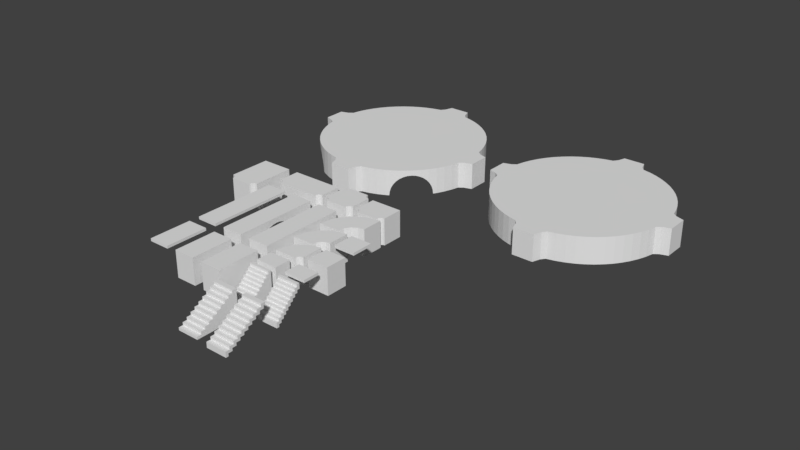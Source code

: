 # Source: walkway.blend  (saved by Blender 2.77.0; exported with 4.5.12 LTS)
import bpy
from mathutils import Matrix  # noqa: F401  (used for matrix-valued properties, if any)

bpy.ops.wm.read_factory_settings(use_empty=True)
scene = bpy.context.scene
scene.name = 'Scene'

# ---- collections
col_collection_1 = bpy.data.collections.new('Collection 1'); scene.collection.children.link(col_collection_1)

# ---- world
world_world = bpy.data.worlds.new('World'); scene.world = world_world
world_world.color = (0.05088, 0.05088, 0.05088)
world_world.use_sun_shadow = False
world_world.sun_shadow_jitter_overblur = 0.0
world_world.cycles.sampling_method = 'MANUAL'

# ---- meshes
me_circle_010 = bpy.data.meshes.new('Circle.010')
me_circle_010.from_pydata([(3.0, 1.0, 0.0), (2.617, 0.9239, 0.0), (2.293, 0.7071, 0.0), (2.076, 0.3827, 0.0), (2.0, -4.371e-08, 0.0), (-3.0, 1.0, 0.0), (-2.0, 0.0, -5.0), (3.0, 9.0, -5.0), (-3.0, 9.0, -5.0), (-3.0, 1.0, -5.0), (2.0, -4.371e-08, -5.0), (2.076, 0.3827, -5.0), (2.293, 0.7071, -5.0), (2.617, 0.9239, -5.0), (3.0, 1.0, -5.0), (-3.0, 9.0, 0.0), (3.0, 9.0, 0.0), (-2.0, 0.0, 0.0), (-2.076, 0.3827, 0.0), (-2.293, 0.7071, 0.0), (-2.617, 0.9239, 0.0), (-2.076, 0.3827, -5.0), (-2.293, 0.7071, -5.0), (-2.617, 0.9239, -5.0)], [], [(4, 17, 6, 10), (5, 9, 23, 20), (3, 11, 12, 2), (18, 21, 6, 17), (5, 15, 8, 9), (4, 10, 11, 3), (19, 22, 21, 18), (1, 13, 14, 0), (16, 7, 8, 15), (20, 23, 22, 19), (2, 12, 13, 1), (0, 14, 7, 16), (14, 13, 12, 11, 10, 6, 21, 22, 23, 9, 8, 7), (1, 0, 16, 15, 5, 20, 19, 18, 17, 4, 3, 2)])
me_circle_010.use_remesh_preserve_volume = False
me_circle_010.use_remesh_preserve_attributes = False
me_circle_010.use_mirror_vertex_groups = False
me_circle_010.update()
me_circle_009 = bpy.data.meshes.new('Circle.009')
me_circle_009.from_pydata([(5.0, 1.0, 0.0), (4.617, 0.9239, 0.0), (4.293, 0.7071, 0.0), (4.076, 0.3827, 0.0), (4.0, -4.371e-08, 0.0), (-5.0, 1.0, 0.0), (-4.0, 0.0, -5.0), (5.0, 5.0, -5.0), (-5.0, 5.0, -5.0), (-5.0, 1.0, -5.0), (4.0, -4.371e-08, -5.0), (4.076, 0.3827, -5.0), (4.293, 0.7071, -5.0), (4.617, 0.9239, -5.0), (5.0, 1.0, -5.0), (-5.0, 5.0, 0.0), (5.0, 5.0, 0.0), (-4.0, 0.0, 0.0), (-4.076, 0.3827, 0.0), (-4.293, 0.7071, 0.0), (-4.617, 0.9239, 0.0), (-4.076, 0.3827, -5.0), (-4.293, 0.7071, -5.0), (-4.617, 0.9239, -5.0)], [], [(4, 17, 6, 10), (5, 9, 23, 20), (3, 11, 12, 2), (18, 21, 6, 17), (5, 15, 8, 9), (4, 10, 11, 3), (19, 22, 21, 18), (1, 13, 14, 0), (16, 7, 8, 15), (20, 23, 22, 19), (2, 12, 13, 1), (0, 14, 7, 16), (14, 13, 12, 11, 10, 6, 21, 22, 23, 9, 8, 7), (1, 0, 16, 15, 5, 20, 19, 18, 17, 4, 3, 2)])
me_circle_009.use_remesh_preserve_volume = False
me_circle_009.use_remesh_preserve_attributes = False
me_circle_009.use_mirror_vertex_groups = False
me_circle_009.update()
me_cube_010 = bpy.data.meshes.new('Cube.010')
me_cube_010.from_pydata([(-2.0, -2.0, -0.5), (-2.0, -2.0, 0.0), (-2.0, 2.0, -0.5), (-2.0, 2.0, 0.0), (2.0, -2.0, -0.5), (2.0, -2.0, 0.0), (2.0, 2.0, -0.5), (2.0, 2.0, 0.0)], [], [(1, 3, 2, 0), (3, 7, 6, 2), (7, 5, 4, 6), (5, 1, 0, 4), (0, 2, 6, 4), (5, 7, 3, 1)])
me_cube_010.use_remesh_preserve_volume = False
me_cube_010.use_remesh_preserve_attributes = False
me_cube_010.use_mirror_vertex_groups = False
me_cube_010.update()
me_cube_009 = bpy.data.meshes.new('Cube.009')
me_cube_009.from_pydata([(-2.0, -2.0, -5.0), (-2.0, -2.0, 0.0), (-2.0, 2.0, -5.0), (-2.0, 2.0, 0.0), (2.0, -2.0, -5.0), (2.0, -2.0, 0.0), (2.0, 2.0, -5.0), (2.0, 2.0, 0.0)], [], [(1, 3, 2, 0), (3, 7, 6, 2), (7, 5, 4, 6), (5, 1, 0, 4), (0, 2, 6, 4), (5, 7, 3, 1)])
me_cube_009.use_remesh_preserve_volume = False
me_cube_009.use_remesh_preserve_attributes = False
me_cube_009.use_mirror_vertex_groups = False
me_cube_009.update()
me_cube_007 = bpy.data.meshes.new('Cube.007')
me_cube_007.from_pydata([(-2.0, 0.0, -5.0), (-2.0, 0.0, 0.0), (-2.0, 3.0, -5.0), (-2.0, 3.0, 0.0), (2.0, 0.0, -5.0), (2.0, 0.0, 0.0), (2.0, 3.0, -5.0), (2.0, 3.0, 0.0)], [], [(1, 3, 2, 0), (3, 7, 6, 2), (7, 5, 4, 6), (5, 1, 0, 4), (0, 2, 6, 4), (5, 7, 3, 1)])
me_cube_007.use_remesh_preserve_volume = False
me_cube_007.use_remesh_preserve_attributes = False
me_cube_007.use_mirror_vertex_groups = False
me_cube_007.update()
me_cube_004 = bpy.data.meshes.new('Cube.004')
me_cube_004.from_pydata([(-2.0, 0.0, -0.5), (-2.0, 0.0, 0.0), (-2.0, 3.0, -0.5), (-2.0, 3.0, 0.0), (2.0, 0.0, -0.5), (2.0, 0.0, 0.0), (2.0, 3.0, -0.5), (2.0, 3.0, 0.0)], [], [(1, 3, 2, 0), (3, 7, 6, 2), (7, 5, 4, 6), (5, 1, 0, 4), (0, 2, 6, 4), (5, 7, 3, 1)])
me_cube_004.use_remesh_preserve_volume = False
me_cube_004.use_remesh_preserve_attributes = False
me_cube_004.use_mirror_vertex_groups = False
me_cube_004.update()
me_plane_003 = bpy.data.meshes.new('Plane.003')
me_plane_003.from_pydata([(2.0, 0.0, 0.0), (-2.0, 0.0, 0.0), (2.0, -4.0, -4.0), (-2.0, -4.0, -4.0), (2.0, -4.0, -3.5), (2.0, -3.5, -3.5), (2.0, -3.5, -3.0), (2.0, -3.0, -3.0), (2.0, -3.0, -2.5), (2.0, -2.5, -2.5), (2.0, -2.5, -2.0), (2.0, -2.0, -2.0), (2.0, -2.0, -1.5), (2.0, -1.5, -1.5), (2.0, -1.5, -1.0), (2.0, -1.0, -1.0), (2.0, -1.0, -0.5), (2.0, -0.5, -0.5), (2.0, -0.5, 0.0), (-2.0, -0.5, 0.0), (-2.0, -0.5, -0.5), (-2.0, -1.0, -0.5), (-2.0, -1.0, -1.0), (-2.0, -1.5, -1.0), (-2.0, -1.5, -1.5), (-2.0, -2.0, -1.5), (-2.0, -2.0, -2.0), (-2.0, -2.5, -2.0), (-2.0, -2.5, -2.5), (-2.0, -3.0, -2.5), (-2.0, -3.0, -3.0), (-2.0, -3.5, -3.0), (-2.0, -3.5, -3.5), (-2.0, -4.0, -3.5), (2.0, -4.5, -4.0), (-2.0, -4.5, -4.0), (2.0, -4.5, -4.5), (-2.0, -4.5, -4.5), (2.0, -5.0, -4.5), (-2.0, -5.0, -4.5), (2.0, -5.0, -5.5), (-2.0, -5.0, -5.5), (2.0, -3.5, -4.5), (-2.0, -3.5, -4.5), (2.0, -3.5, -4.0), (2.0, -3.0, -4.0), (2.0, -3.0, -3.5), (2.0, -2.5, -3.5), (2.0, -2.5, -3.0), (2.0, -2.0, -3.0), (2.0, -2.0, -2.5), (2.0, -1.5, -2.5), (2.0, -1.5, -2.0), (2.0, -1.0, -2.0), (2.0, -1.0, -1.5), (2.0, -0.5, -1.5), (2.0, -0.5, -1.0), (2.0, 0.0, -1.0), (-2.0, 0.0, -1.0), (-2.0, -0.5, -1.0), (-2.0, -0.5, -1.5), (-2.0, -1.0, -1.5), (-2.0, -1.0, -2.0), (-2.0, -1.5, -2.0), (-2.0, -1.5, -2.5), (-2.0, -2.0, -2.5), (-2.0, -2.0, -3.0), (-2.0, -2.5, -3.0), (-2.0, -2.5, -3.5), (-2.0, -3.0, -3.5), (-2.0, -3.0, -4.0), (-2.0, -3.5, -4.0), (2.0, -4.0, -4.5), (-2.0, -4.0, -4.5), (2.0, -4.0, -5.0), (-2.0, -4.0, -5.0), (2.0, -4.5, -5.0), (-2.0, -4.5, -5.0), (2.0, -4.5, -5.5), (-2.0, -4.5, -5.5), (2.0, -2.5, -2.991), (-2.0, -5.0, -5.0), (2.0, -5.0, -5.0)], [], [(4, 33, 3, 2), (0, 1, 19, 18), (18, 19, 20, 17), (17, 20, 21, 16), (16, 21, 22, 15), (15, 22, 23, 14), (14, 23, 24, 13), (13, 24, 25, 12), (12, 25, 26, 11), (11, 26, 27, 10), (10, 27, 28, 9), (9, 28, 29, 8), (8, 29, 30, 7), (7, 30, 31, 6), (6, 31, 32, 5), (5, 32, 33, 4), (2, 3, 35, 34), (34, 35, 37, 36), (36, 37, 39, 38), (82, 81, 41, 40), (0, 57, 58, 1), (57, 56, 59, 58), (44, 42, 43, 71), (56, 55, 60, 59), (55, 54, 61, 60), (54, 53, 62, 61), (53, 52, 63, 62), (52, 51, 64, 63), (51, 50, 65, 64), (50, 49, 66, 65), (49, 48, 67, 66), (48, 47, 68, 67), (47, 46, 69, 68), (46, 45, 70, 69), (45, 44, 71, 70), (42, 72, 73, 43), (72, 74, 75, 73), (73, 75, 77, 37), (76, 78, 79, 77), (40, 41, 79, 78), (0, 18, 17, 56, 57), (3, 71, 43, 73), (56, 15, 54, 55), (15, 56, 17, 16), (54, 15, 14, 13), (13, 12, 11, 52), (52, 53, 54, 13), (52, 11, 50, 51), (50, 11, 10, 9), (9, 8, 7, 80), (48, 49, 50, 9, 80), (80, 7, 46, 47, 48), (46, 7, 6, 5), (5, 4, 2, 44), (44, 45, 46, 5), (44, 2, 72, 42), (72, 2, 34, 36), (59, 20, 19, 1, 58), (59, 22, 21, 20), (61, 22, 59, 60), (61, 24, 23, 22), (63, 24, 61, 62), (63, 26, 25, 24), (65, 26, 63, 64), (65, 28, 27, 26), (67, 28, 65, 66), (67, 30, 29, 28), (69, 30, 67, 68), (69, 32, 31, 30), (71, 32, 69, 70), (71, 3, 33, 32), (74, 76, 77, 75), (37, 35, 3, 73), (72, 36, 76, 74), (38, 39, 81, 82), (36, 38, 82, 76), (76, 82, 40, 78), (39, 37, 77, 81), (41, 81, 77, 79)])
me_plane_003.use_remesh_preserve_volume = False
me_plane_003.use_remesh_preserve_attributes = False
me_plane_003.use_mirror_vertex_groups = False
me_plane_003.update()
me_plane_000 = bpy.data.meshes.new('Plane.000')
me_plane_000.from_pydata([(2.0, 0.0, 0.0), (2.0, -6.4, -4.0), (2.0, -6.4, -3.5), (2.0, -5.6, -3.5), (2.0, -5.6, -3.0), (2.0, -4.8, -3.0), (2.0, -4.8, -2.5), (2.0, -4.0, -2.5), (2.0, -4.0, -2.0), (2.0, -3.2, -2.0), (2.0, -3.2, -1.5), (2.0, -2.4, -1.5), (2.0, -2.4, -1.0), (2.0, -1.6, -1.0), (2.0, -1.6, -0.5), (2.0, -0.8, -0.5), (2.0, -0.8, 0.0), (2.0, -7.2, -4.0), (2.0, -7.2, -4.5), (2.0, -8.0, -4.5), (2.0, 0.0, -0.5), (2.0, -5.9, -4.5), (2.0, -5.9, -4.0), (2.0, -5.1, -4.0), (2.0, -5.1, -3.5), (2.0, -4.3, -3.5), (2.0, -4.3, -3.0), (2.0, -3.5, -3.0), (2.0, -3.5, -2.5), (2.0, -2.7, -2.5), (2.0, -2.7, -2.0), (2.0, -1.9, -2.0), (2.0, -1.9, -1.5), (2.0, -1.1, -1.5), (2.0, -1.1, -1.0), (2.0, -0.3, -1.0), (2.0, -0.3, -0.5), (2.0, -6.7, -4.5), (2.0, -6.7, -5.0), (2.0, -7.5, -5.0), (2.0, -8.0, -5.5), (2.0, -7.5, -5.5), (2.0, -0.8, -1.0), (2.0, -1.6, -1.5), (2.0, -3.2, -2.5), (2.0, -2.4, -2.0), (2.0, -5.6, -4.0), (2.0, -7.2, -5.0), (2.0, -4.8, -3.5), (2.0, -8.0, -5.0), (2.0, -4.0, -3.0), (2.0, -6.4, -4.5), (2.0, -1.1, -0.5), (2.0, -2.7, -1.5), (2.0, -1.9, -1.0), (2.0, -3.5, -2.0), (2.0, -5.1, -3.0), (2.0, -4.3, -2.5), (2.0, -6.7, -4.0), (2.0, -5.9, -3.5), (2.0, -7.5, -4.5), (2.0, -0.3, 0.0), (-2.0, -9.537e-08, -3.179e-08), (-2.0, -6.4, -4.0), (-2.0, -6.4, -3.5), (-2.0, -5.6, -3.5), (-2.0, -5.6, -3.0), (-2.0, -4.8, -3.0), (-2.0, -4.8, -2.5), (-2.0, -4.0, -2.5), (-2.0, -4.0, -2.0), (-2.0, -3.2, -2.0), (-2.0, -3.2, -1.5), (-2.0, -2.4, -1.5), (-2.0, -2.4, -1.0), (-2.0, -1.6, -1.0), (-2.0, -1.6, -0.5), (-2.0, -0.8, -0.5), (-2.0, -0.8, -3.179e-08), (-2.0, -7.2, -4.0), (-2.0, -7.2, -4.5), (-2.0, -8.0, -4.5), (-2.0, -9.537e-08, -0.5), (-2.0, -5.9, -4.5), (-2.0, -5.9, -4.0), (-2.0, -5.1, -4.0), (-2.0, -5.1, -3.5), (-2.0, -4.3, -3.5), (-2.0, -4.3, -3.0), (-2.0, -3.5, -3.0), (-2.0, -3.5, -2.5), (-2.0, -2.7, -2.5), (-2.0, -2.7, -2.0), (-2.0, -1.9, -2.0), (-2.0, -1.9, -1.5), (-2.0, -1.1, -1.5), (-2.0, -1.1, -1.0), (-2.0, -0.3, -1.0), (-2.0, -0.3, -0.5), (-2.0, -6.7, -4.5), (-2.0, -6.7, -5.0), (-2.0, -7.5, -5.0), (-2.0, -8.0, -5.5), (-2.0, -7.5, -5.5), (-2.0, -0.8, -1.0), (-2.0, -1.6, -1.5), (-2.0, -3.2, -2.5), (-2.0, -2.4, -2.0), (-2.0, -5.6, -4.0), (-2.0, -7.2, -5.0), (-2.0, -4.8, -3.5), (-2.0, -8.0, -5.0), (-2.0, -4.0, -3.0), (-2.0, -6.4, -4.5), (-2.0, -1.1, -0.5), (-2.0, -2.7, -1.5), (-2.0, -1.9, -1.0), (-2.0, -3.5, -2.0), (-2.0, -5.1, -3.0), (-2.0, -4.3, -2.5), (-2.0, -6.7, -4.0), (-2.0, -5.9, -3.5), (-2.0, -7.5, -4.5), (-2.0, -0.3, -3.179e-08)], [], [(16, 15, 36, 61), (78, 123, 98, 77), (36, 15, 42, 35), (42, 15, 52, 34), (34, 13, 43, 33), (43, 13, 54, 32), (32, 11, 45, 31), (45, 11, 53, 30), (30, 9, 44, 29), (44, 9, 55, 28), (28, 7, 50, 27), (50, 7, 57, 26), (26, 5, 48, 25), (48, 5, 56, 24), (24, 3, 46, 23), (46, 3, 59, 22), (22, 1, 51, 21), (51, 1, 58, 37), (37, 18, 47, 38), (47, 18, 60, 39), (39, 49, 40, 41), (32, 54, 12, 11), (28, 55, 8, 7), (34, 52, 14, 13), (30, 53, 10, 9), (26, 57, 6, 5), (22, 59, 2, 1), (24, 56, 4, 3), (37, 58, 17, 18), (39, 60, 19, 49), (61, 36, 20, 0), (98, 97, 104, 77), (104, 96, 114, 77), (96, 95, 105, 75), (105, 94, 116, 75), (94, 93, 107, 73), (107, 92, 115, 73), (92, 91, 106, 71), (106, 90, 117, 71), (90, 89, 112, 69), (112, 88, 119, 69), (88, 87, 110, 67), (110, 86, 118, 67), (86, 85, 108, 65), (108, 84, 121, 65), (84, 83, 113, 63), (113, 99, 120, 63), (99, 100, 109, 80), (109, 101, 122, 80), (101, 103, 102, 111), (94, 73, 74, 116), (90, 69, 70, 117), (96, 75, 76, 114), (92, 71, 72, 115), (88, 67, 68, 119), (84, 63, 64, 121), (86, 65, 66, 118), (99, 80, 79, 120), (101, 111, 81, 122), (123, 62, 82, 98), (24, 86, 110, 48), (43, 105, 95, 33), (6, 68, 67, 5), (19, 81, 111, 49), (33, 95, 96, 34), (7, 69, 119, 57), (26, 88, 112, 50), (42, 104, 97, 35), (8, 70, 69, 7), (37, 99, 113, 51), (35, 97, 98, 36), (9, 71, 117, 55), (60, 122, 81, 19), (51, 113, 83, 21), (10, 72, 71, 9), (38, 100, 99, 37), (11, 73, 115, 53), (61, 123, 78, 16), (20, 82, 62, 0), (12, 74, 73, 11), (47, 109, 100, 38), (13, 75, 116, 54), (49, 111, 102, 40), (14, 76, 75, 13), (40, 102, 103, 41), (15, 77, 114, 52), (41, 103, 101, 39), (16, 78, 77, 15), (34, 96, 104, 42), (1, 63, 120, 58), (17, 79, 80, 18), (18, 80, 122, 60), (52, 114, 76, 14), (36, 98, 82, 20), (53, 115, 72, 10), (32, 94, 105, 43), (21, 83, 84, 22), (54, 116, 74, 12), (28, 90, 106, 44), (46, 108, 85, 23), (55, 117, 70, 8), (30, 92, 107, 45), (23, 85, 86, 24), (48, 110, 87, 25), (25, 87, 88, 26), (50, 112, 89, 27), (27, 89, 90, 28), (0, 62, 123, 61), (56, 118, 66, 4), (44, 106, 91, 29), (2, 64, 63, 1), (57, 119, 68, 6), (29, 91, 92, 30), (3, 65, 121, 59), (58, 120, 79, 17), (22, 84, 108, 46), (45, 107, 93, 31), (4, 66, 65, 3), (59, 121, 64, 2), (39, 101, 109, 47), (31, 93, 94, 32), (5, 67, 118, 56)])
me_plane_000.use_remesh_preserve_volume = False
me_plane_000.use_remesh_preserve_attributes = False
me_plane_000.use_mirror_vertex_groups = False
me_plane_000.update()
me_circle_006 = bpy.data.meshes.new('Circle.006')
me_circle_006.from_pydata([(2.0, -18.0, 0.0), (-2.5, 16.5, 0.0), (-3.121, 15.69, 0.0), (-4.645, 15.31, 0.0), (-6.123, 14.78, 0.0), (-7.542, 14.11, 0.0), (-8.889, 13.3, 0.0), (-10.15, 12.37, 0.0), (-11.31, 11.31, 0.0), (-12.37, 10.15, 0.0), (-13.3, 8.889, 0.0), (-14.11, 7.542, 0.0), (-14.78, 6.123, 0.0), (-15.31, 4.645, 0.0), (-15.69, 3.121, 0.0), (-16.5, 2.5, 0.0), (-2.0, 18.0, 0.0), (-16.5, -2.5, 0.0), (-15.69, -3.121, 0.0), (-15.31, -4.645, 0.0), (-14.78, -6.123, 0.0), (-14.11, -7.542, 0.0), (-13.3, -8.889, 0.0), (-12.37, -10.15, 0.0), (-11.31, -11.31, 0.0), (-10.15, -12.37, 0.0), (-8.889, -13.3, 0.0), (-7.542, -14.11, 0.0), (-6.123, -14.78, 0.0), (-4.645, -15.31, 0.0), (-3.121, -15.69, 0.0), (-2.5, -16.5, 0.0), (-2.0, -18.0, 0.0), (2.5, -16.5, 0.0), (3.121, -15.69, 0.0), (4.645, -15.31, 0.0), (6.123, -14.78, 0.0), (7.542, -14.11, 0.0), (8.889, -13.3, 0.0), (10.15, -12.37, 0.0), (11.31, -11.31, 0.0), (12.37, -10.15, 0.0), (13.3, -8.889, 0.0), (14.11, -7.542, 0.0), (14.78, -6.123, 0.0), (15.31, -4.645, 0.0), (15.69, -3.121, 0.0), (16.5, -2.5, 0.0), (-18.0, 2.0, 0.0), (16.5, 2.5, 0.0), (15.69, 3.121, 0.0), (15.31, 4.645, 0.0), (14.78, 6.123, 0.0), (14.11, 7.542, 0.0), (13.3, 8.889, 0.0), (12.37, 10.15, 0.0), (11.31, 11.31, 0.0), (10.15, 12.37, 0.0), (8.889, 13.3, 0.0), (7.542, 14.11, 0.0), (6.123, 14.78, 0.0), (4.645, 15.31, 0.0), (3.121, 15.69, 0.0), (2.5, 16.5, 0.0), (18.0, -2.0, 0.0), (2.0, 18.0, 0.0), (18.0, 2.0, 0.0), (-18.0, -2.0, 0.0), (0.0, -5.489e-08, 0.0), (2.0, -18.0, -5.0), (-2.5, 16.5, -5.0), (-3.121, 15.69, -5.0), (-4.645, 15.31, -5.0), (-6.123, 14.78, -5.0), (-7.542, 14.11, -5.0), (-8.889, 13.3, -5.0), (-10.15, 12.37, -5.0), (-11.31, 11.31, -5.0), (-12.37, 10.15, -5.0), (-13.3, 8.889, -5.0), (-14.11, 7.542, -5.0), (-14.78, 6.123, -5.0), (-15.31, 4.645, -5.0), (-15.69, 3.121, -5.0), (-16.5, 2.5, -5.0), (-2.0, 18.0, -5.0), (-16.5, -2.5, -5.0), (-15.69, -3.121, -5.0), (-15.31, -4.645, -5.0), (-14.78, -6.123, -5.0), (-14.11, -7.542, -5.0), (-13.3, -8.889, -5.0), (-12.37, -10.15, -5.0), (-11.31, -11.31, -5.0), (-10.15, -12.37, -5.0), (-8.889, -13.3, -5.0), (-7.542, -14.11, -5.0), (-6.123, -14.78, -5.0), (-4.645, -15.31, -5.0), (-3.121, -15.69, -5.0), (-2.5, -16.5, -5.0), (-2.0, -18.0, -5.0), (2.5, -16.5, -5.0), (3.121, -15.69, -5.0), (4.645, -15.31, -5.0), (6.123, -14.78, -5.0), (7.542, -14.11, -5.0), (8.889, -13.3, -5.0), (10.15, -12.37, -5.0), (11.31, -11.31, -5.0), (12.37, -10.15, -5.0), (13.3, -8.889, -5.0), (14.11, -7.542, -5.0), (14.78, -6.123, -5.0), (15.31, -4.645, -5.0), (15.69, -3.121, -5.0), (16.5, -2.5, -5.0), (-18.0, 2.0, -5.0), (16.5, 2.5, -5.0), (15.69, 3.121, -5.0), (15.31, 4.645, -5.0), (14.78, 6.123, -5.0), (14.11, 7.542, -5.0), (13.3, 8.889, -5.0), (12.37, 10.15, -5.0), (11.31, 11.31, -5.0), (10.15, 12.37, -5.0), (8.889, 13.3, -5.0), (7.542, 14.11, -5.0), (6.123, 14.78, -5.0), (4.645, 15.31, -5.0), (3.121, 15.69, -5.0), (2.5, 16.5, -5.0), (18.0, -2.0, -5.0), (2.0, 18.0, -5.0), (18.0, 2.0, -5.0), (-18.0, -2.0, -5.0), (0.0, -5.489e-08, -5.0)], [], [(1, 63, 65, 16), (33, 31, 32, 0), (47, 64, 66, 49), (17, 15, 48, 67), (47, 49, 50, 46), (31, 33, 34, 30), (15, 17, 18, 14), (2, 62, 63, 1), (34, 68, 30), (34, 35, 68), (35, 36, 68), (36, 37, 68), (37, 38, 68), (38, 39, 68), (39, 40, 68), (40, 41, 68), (41, 42, 68), (42, 43, 68), (43, 44, 68), (44, 45, 68), (45, 46, 68), (50, 68, 46), (2, 3, 68), (3, 4, 68), (4, 5, 68), (5, 6, 68), (6, 7, 68), (7, 8, 68), (8, 9, 68), (9, 10, 68), (10, 11, 68), (11, 12, 68), (12, 13, 68), (13, 14, 68), (68, 14, 18), (18, 19, 68), (19, 20, 68), (20, 21, 68), (21, 22, 68), (22, 23, 68), (23, 24, 68), (24, 25, 68), (25, 26, 68), (26, 27, 68), (27, 28, 68), (28, 29, 68), (29, 30, 68), (68, 62, 2), (68, 61, 62), (68, 60, 61), (68, 59, 60), (68, 58, 59), (68, 57, 58), (68, 56, 57), (68, 55, 56), (68, 54, 55), (68, 53, 54), (68, 52, 53), (68, 51, 52), (68, 50, 51), (70, 85, 134, 132), (102, 69, 101, 100), (116, 118, 135, 133), (86, 136, 117, 84), (116, 115, 119, 118), (100, 99, 103, 102), (84, 83, 87, 86), (71, 70, 132, 131), (103, 99, 137), (103, 137, 104), (104, 137, 105), (105, 137, 106), (106, 137, 107), (107, 137, 108), (108, 137, 109), (109, 137, 110), (110, 137, 111), (111, 137, 112), (112, 137, 113), (113, 137, 114), (114, 137, 115), (119, 115, 137), (71, 137, 72), (72, 137, 73), (73, 137, 74), (74, 137, 75), (75, 137, 76), (76, 137, 77), (77, 137, 78), (78, 137, 79), (79, 137, 80), (80, 137, 81), (81, 137, 82), (82, 137, 83), (137, 87, 83), (87, 137, 88), (88, 137, 89), (89, 137, 90), (90, 137, 91), (91, 137, 92), (92, 137, 93), (93, 137, 94), (94, 137, 95), (95, 137, 96), (96, 137, 97), (97, 137, 98), (98, 137, 99), (137, 71, 131), (137, 131, 130), (137, 130, 129), (137, 129, 128), (137, 128, 127), (137, 127, 126), (137, 126, 125), (137, 125, 124), (137, 124, 123), (137, 123, 122), (137, 122, 121), (137, 121, 120), (137, 120, 119), (5, 74, 75, 6), (58, 127, 128, 59), (6, 75, 76, 7), (59, 128, 129, 60), (33, 102, 103, 34), (7, 76, 77, 8), (60, 129, 130, 61), (34, 103, 104, 35), (8, 77, 78, 9), (61, 130, 131, 62), (35, 104, 105, 36), (9, 78, 79, 10), (62, 131, 132, 63), (36, 105, 106, 37), (10, 79, 80, 11), (37, 106, 107, 38), (11, 80, 81, 12), (16, 85, 70, 1), (38, 107, 108, 39), (12, 81, 82, 13), (64, 133, 135, 66), (39, 108, 109, 40), (13, 82, 83, 14), (0, 69, 102, 33), (40, 109, 110, 41), (14, 83, 84, 15), (66, 135, 118, 49), (41, 110, 111, 42), (32, 101, 69, 0), (47, 116, 133, 64), (42, 111, 112, 43), (48, 117, 136, 67), (43, 112, 113, 44), (17, 86, 87, 18), (15, 84, 117, 48), (44, 113, 114, 45), (18, 87, 88, 19), (67, 136, 86, 17), (45, 114, 115, 46), (19, 88, 89, 20), (46, 115, 116, 47), (20, 89, 90, 21), (31, 100, 101, 32), (21, 90, 91, 22), (22, 91, 92, 23), (49, 118, 119, 50), (23, 92, 93, 24), (50, 119, 120, 51), (24, 93, 94, 25), (51, 120, 121, 52), (25, 94, 95, 26), (52, 121, 122, 53), (26, 95, 96, 27), (63, 132, 134, 65), (53, 122, 123, 54), (27, 96, 97, 28), (1, 70, 71, 2), (54, 123, 124, 55), (28, 97, 98, 29), (2, 71, 72, 3), (55, 124, 125, 56), (29, 98, 99, 30), (3, 72, 73, 4), (56, 125, 126, 57), (30, 99, 100, 31), (4, 73, 74, 5), (57, 126, 127, 58), (65, 134, 85, 16)])
me_circle_006.use_remesh_preserve_volume = False
me_circle_006.use_remesh_preserve_attributes = False
me_circle_006.use_mirror_vertex_groups = False
me_circle_006.update()
me_cube_003 = bpy.data.meshes.new('Cube.003')
me_cube_003.from_pydata([(-2.0, -4.0, -0.5), (-2.0, -4.0, 0.0), (-2.0, 4.0, -0.5), (-2.0, 4.0, 0.0), (2.0, -4.0, -0.5), (2.0, -4.0, 0.0), (2.0, 4.0, -0.5), (2.0, 4.0, 0.0)], [], [(1, 3, 2, 0), (3, 7, 6, 2), (7, 5, 4, 6), (5, 1, 0, 4), (0, 2, 6, 4), (5, 7, 3, 1)])
me_cube_003.use_remesh_preserve_volume = False
me_cube_003.use_remesh_preserve_attributes = False
me_cube_003.use_mirror_vertex_groups = False
me_cube_003.update()
me_cube_001 = bpy.data.meshes.new('Cube.001')
me_cube_001.from_pydata([(-2.0, -8.0, -0.5), (-2.0, -8.0, 0.0), (-2.0, 8.0, -0.5), (-2.0, 8.0, 0.0), (2.0, -8.0, -0.5), (2.0, -8.0, 0.0), (2.0, 8.0, -0.5), (2.0, 8.0, 0.0)], [], [(1, 3, 2, 0), (3, 7, 6, 2), (7, 5, 4, 6), (5, 1, 0, 4), (0, 2, 6, 4), (5, 7, 3, 1)])
me_cube_001.use_remesh_preserve_volume = False
me_cube_001.use_remesh_preserve_attributes = False
me_cube_001.use_mirror_vertex_groups = False
me_cube_001.update()
me_circle_005 = bpy.data.meshes.new('Circle.005')
me_circle_005.from_pydata([(-2.5, 16.5, 0.0), (2.5, 16.5, 0.0), (2.0, 18.0, 0.0), (-2.0, 18.0, 0.0), (-2.0, 18.0, -5.0), (-2.5, 16.5, -5.0), (-3.121, 15.69, 0.0), (3.121, 15.69, 0.0), (2.5, 16.5, -5.0), (2.0, 18.0, -5.0), (-3.121, 15.69, -5.0), (1.907e-06, -5.489e-08, 0.0), (3.121, 15.69, -5.0), (-4.645, 15.31, -5.0), (-4.645, 15.31, 0.0), (4.645, 15.31, 0.0), (4.645, 15.31, -5.0), (-1.405, 7.061, -5.0), (1.405, 7.061, -5.0), (3.815e-06, 5.657, -5.0), (-2.463, 8.12, -5.0), (-6.123, 14.78, -5.0), (-6.123, 14.78, 0.0), (6.123, 14.78, 0.0), (6.123, 14.78, -5.0), (2.463, 8.12, -5.0), (-4.0, 9.657, -5.0), (-7.542, 14.11, -5.0), (-7.542, 14.11, 0.0), (7.542, 14.11, 0.0), (7.542, 14.11, -5.0), (4.0, 9.657, -5.0), (-6.496, 12.15, -5.0), (-8.112, 13.77, -5.0), (-8.112, 13.77, -5.0), (-8.18, 13.73, -4.22), (-8.382, 13.61, -3.469), (-8.708, 13.41, -2.778), (-8.889, 13.3, -2.529), (-8.889, 13.3, 0.0), (8.889, 13.3, 0.0), (8.889, 13.3, -2.529), (8.708, 13.41, -2.778), (8.382, 13.61, -3.469), (8.18, 13.73, -4.22), (8.112, 13.77, -5.0), (8.112, 13.77, -5.0), (6.496, 12.15, -5.0), (-9.127, 13.13, -2.172), (-9.619, 12.76, -1.674), (-10.15, 12.37, -1.325), (-10.15, 12.37, 0.0), (10.15, 12.37, 0.0), (10.15, 12.37, -1.325), (9.619, 12.76, -1.674), (9.127, 13.13, -2.172), (-10.18, 12.34, -1.304), (-10.73, 11.84, -1.077), (-11.31, 11.31, -1.0), (-11.31, 11.31, 0.0), (11.31, 11.31, 0.0), (11.31, 11.31, -1.0), (11.31, 11.31, -1.0), (10.73, 11.84, -1.077), (10.18, 12.34, -1.304), (-11.84, 10.73, -1.077), (-12.34, 10.18, -1.304), (-12.37, 10.15, -1.325), (-12.37, 10.15, 0.0), (12.37, 10.15, 0.0), (12.37, 10.15, -1.325), (12.34, 10.18, -1.304), (11.84, 10.73, -1.077), (-12.76, 9.619, -1.674), (-13.13, 9.127, -2.172), (-13.3, 8.889, -2.529), (-13.3, 8.889, 0.0), (13.3, 8.889, 0.0), (13.3, 8.889, -2.529), (13.13, 9.127, -2.172), (12.76, 9.619, -1.674), (-13.41, 8.708, -2.778), (-13.61, 8.382, -3.469), (-13.73, 8.18, -4.22), (-13.77, 8.112, -5.0), (-14.11, 7.542, -5.0), (-14.11, 7.542, 0.0), (14.11, 7.542, 0.0), (14.11, 7.542, -5.0), (13.77, 8.112, -5.0), (13.73, 8.18, -4.22), (13.61, 8.382, -3.469), (13.41, 8.708, -2.778), (-12.15, 6.496, -5.0), (-14.78, 6.123, -5.0), (-14.78, 6.123, 0.0), (14.78, 6.123, 0.0), (14.78, 6.123, -5.0), (12.15, 6.496, -5.0), (-9.657, 4.0, -5.0), (-15.31, 4.645, -5.0), (-15.31, 4.645, 0.0), (15.31, 4.645, 0.0), (15.31, 4.645, -5.0), (9.657, 4.0, -5.0), (-8.12, 2.463, -5.0), (-15.69, 3.121, -5.0), (-15.69, 3.121, 0.0), (15.69, 3.121, 0.0), (15.69, 3.121, -5.0), (8.12, 2.463, -5.0), (-7.061, 1.405, -5.0), (-16.5, 2.5, -5.0), (-16.5, 2.5, 0.0), (-15.69, -3.121, 0.0), (15.69, -3.121, 0.0), (16.5, 2.5, 0.0), (16.5, 2.5, -5.0), (7.061, 1.405, -5.0), (-7.061, -1.405, -5.0), (-15.69, -3.121, -5.0), (-5.657, 7.305e-07, -5.0), (-16.5, -2.5, 0.0), (-16.5, -2.5, -5.0), (-18.0, 2.0, -5.0), (-18.0, 2.0, 0.0), (-15.31, -4.645, 0.0), (16.5, -2.5, 0.0), (15.31, -4.645, 0.0), (18.0, 2.0, 0.0), (18.0, 2.0, -5.0), (16.5, -2.5, -5.0), (15.69, -3.121, -5.0), (7.061, -1.405, -5.0), (5.657, 2.615e-07, -5.0), (-8.12, -2.463, -5.0), (-15.31, -4.645, -5.0), (-18.0, -2.0, 0.0), (-18.0, -2.0, -5.0), (-14.78, -6.123, 0.0), (18.0, -2.0, 0.0), (14.78, -6.123, 0.0), (15.31, -4.645, -5.0), (18.0, -2.0, -5.0), (8.12, -2.463, -5.0), (-9.657, -4.0, -5.0), (-14.78, -6.123, -5.0), (-14.11, -7.542, 0.0), (14.11, -7.542, 0.0), (14.78, -6.123, -5.0), (9.657, -4.0, -5.0), (-12.15, -6.496, -5.0), (-14.11, -7.542, -5.0), (-13.3, -8.889, 0.0), (13.3, -8.889, 0.0), (14.11, -7.542, -5.0), (12.15, -6.496, -5.0), (-13.77, -8.112, -5.0), (-13.77, -8.112, -5.0), (-13.73, -8.18, -4.22), (-13.61, -8.382, -3.469), (-13.41, -8.708, -2.778), (-13.3, -8.889, -2.529), (-12.37, -10.15, 0.0), (12.37, -10.15, 0.0), (13.3, -8.889, -2.529), (13.41, -8.708, -2.778), (13.61, -8.382, -3.469), (13.73, -8.18, -4.22), (13.77, -8.112, -5.0), (13.77, -8.112, -5.0), (-13.13, -9.127, -2.172), (-12.76, -9.619, -1.674), (-12.37, -10.15, -1.325), (-11.31, -11.31, 0.0), (11.31, -11.31, 0.0), (12.37, -10.15, -1.325), (12.76, -9.619, -1.674), (13.13, -9.127, -2.172), (-12.34, -10.18, -1.304), (-11.84, -10.73, -1.077), (-11.31, -11.31, -1.0), (-11.31, -11.31, -1.0), (-10.15, -12.37, 0.0), (10.15, -12.37, 0.0), (11.31, -11.31, -1.0), (11.84, -10.73, -1.077), (12.34, -10.18, -1.304), (-10.73, -11.84, -1.077), (-10.18, -12.34, -1.304), (-10.15, -12.37, -1.325), (-8.889, -13.3, 0.0), (8.889, -13.3, 0.0), (10.15, -12.37, -1.325), (10.18, -12.34, -1.304), (10.73, -11.84, -1.077), (11.31, -11.31, -1.0), (-9.619, -12.76, -1.674), (-9.127, -13.13, -2.172), (-8.889, -13.3, -2.529), (-7.542, -14.11, 0.0), (7.542, -14.11, 0.0), (8.889, -13.3, -2.529), (9.127, -13.13, -2.172), (9.619, -12.76, -1.674), (-8.708, -13.41, -2.778), (-8.382, -13.61, -3.469), (-8.18, -13.73, -4.22), (-8.112, -13.77, -5.0), (-7.542, -14.11, -5.0), (-6.123, -14.78, 0.0), (6.123, -14.78, 0.0), (7.542, -14.11, -5.0), (8.112, -13.77, -5.0), (8.18, -13.73, -4.22), (8.382, -13.61, -3.469), (8.708, -13.41, -2.778), (-6.496, -12.15, -5.0), (-6.123, -14.78, -5.0), (-4.645, -15.31, 0.0), (4.645, -15.31, 0.0), (6.123, -14.78, -5.0), (6.496, -12.15, -5.0), (-4.0, -9.657, -5.0), (-4.645, -15.31, -5.0), (-3.121, -15.69, 0.0), (3.121, -15.69, 0.0), (4.645, -15.31, -5.0), (4.0, -9.657, -5.0), (-2.463, -8.12, -5.0), (-3.121, -15.69, -5.0), (3.121, -15.69, -5.0), (2.463, -8.12, -5.0), (-1.405, -7.061, -5.0), (-2.5, -16.5, -5.0), (-2.5, -16.5, 0.0), (2.5, -16.5, 0.0), (2.5, -16.5, -5.0), (1.405, -7.061, -5.0), (3.815e-06, -5.657, -5.0), (-2.0, -18.0, -5.0), (-2.0, -18.0, 0.0), (2.0, -18.0, 0.0), (2.0, -18.0, -5.0), (3.815e-06, -1.104, -1.077), (1.907e-06, 7.153e-07, -1.0), (1.104, 6.29e-06, -1.077), (3.815e-06, -2.165, -1.304), (1.104, 6.022e-07, -1.077), (2.165, 4.384e-06, -1.304), (-1.104, 6.346e-06, -1.077), (3.815e-06, -3.143, -1.674), (2.165, 1.758e-06, -1.304), (3.143, 2.37e-06, -1.674), (3.815e-06, 1.104, -1.077), (-1.104, 6.022e-07, -1.077), (-2.165, 4.384e-06, -1.304), (3.815e-06, -4.0, -2.172), (3.143, 9.921e-07, -1.674), (4.0, 2.065e-06, -2.172), (3.815e-06, 2.165, -1.304), (-2.165, 1.758e-06, -1.304), (-3.143, 2.873e-06, -1.674), (3.815e-06, -4.704, -2.778), (4.0, 9.177e-07, -2.172), (4.704, 1.555e-06, -2.778), (3.815e-06, 3.143, -1.674), (-3.143, 1.495e-06, -1.674), (-4.0, 2.199e-06, -2.172), (1.907e-06, -5.226, -3.469), (4.704, 6.711e-07, -2.778), (5.226, 1.771e-06, -3.469), (3.815e-06, 4.0, -2.172), (-4.0, 1.203e-06, -2.172), (-4.703, 2.586e-06, -2.778), (3.815e-06, -5.548, -4.22), (5.226, 1.232e-06, -3.469), (5.548, 2.218e-06, -4.22), (1.907e-06, 4.704, -2.778), (-4.704, 1.765e-06, -2.778), (-5.226, 1.772e-06, -3.469), (5.548, 1.618e-06, -4.22), (5.657, 8.149e-07, -5.0), (3.815e-06, 5.226, -3.469), (-5.226, 1.099e-06, -3.469), (-5.548, 2.279e-06, -4.22), (3.815e-06, 5.548, -4.22), (-5.548, 1.82e-06, -4.22), (-5.657, 1.364e-06, -5.0), (3.815e-06, 5.657, -5.0)], [], [(0, 1, 2, 3), (3, 4, 5, 0), (6, 7, 1, 0), (1, 8, 9, 2), (2, 9, 4, 3), (5, 4, 9, 8), (0, 5, 10, 6), (11, 7, 6), (7, 12, 8, 1), (10, 5, 8, 12), (6, 10, 13, 14), (6, 14, 11), (11, 15, 7), (15, 16, 12, 7), (17, 10, 12, 18, 19), (20, 13, 10, 17), (14, 13, 21, 22), (14, 22, 11), (11, 23, 15), (23, 24, 16, 15), (18, 12, 16, 25), (26, 21, 13, 20), (22, 21, 27, 28), (22, 28, 11), (11, 29, 23), (29, 30, 24, 23), (25, 16, 24, 31), (32, 27, 21, 26), (28, 27, 33, 34, 35, 36, 37, 38, 39), (28, 39, 11), (11, 40, 29), (40, 41, 42, 43, 44, 45, 46, 30, 29), (31, 24, 30, 47), (33, 27, 32), (39, 38, 48, 49, 50, 51), (39, 51, 11), (11, 52, 40), (52, 53, 54, 55, 41, 40), (47, 30, 46), (51, 50, 56, 57, 58, 59), (51, 59, 11), (11, 60, 52), (60, 61, 62, 63, 64, 53, 52), (59, 58, 65, 66, 67, 68), (59, 68, 11), (11, 69, 60), (69, 70, 71, 72, 61, 60), (68, 67, 73, 74, 75, 76), (68, 76, 11), (11, 77, 69), (77, 78, 79, 80, 70, 69), (76, 75, 81, 82, 83, 84, 85, 86), (76, 86, 11), (11, 87, 77), (87, 88, 89, 90, 91, 92, 78, 77), (93, 85, 84), (86, 85, 94, 95), (86, 95, 11), (11, 96, 87), (96, 97, 88, 87), (89, 88, 98), (99, 94, 85, 93), (95, 94, 100, 101), (95, 101, 11), (11, 102, 96), (102, 103, 97, 96), (98, 88, 97, 104), (105, 100, 94, 99), (101, 100, 106, 107), (101, 107, 11), (11, 108, 102), (108, 109, 103, 102), (104, 97, 103, 110), (111, 106, 100, 105), (107, 106, 112, 113), (11, 107, 114), (108, 11, 115), (116, 117, 109, 108), (110, 103, 109, 118), (119, 120, 106, 111, 121), (113, 122, 114, 107), (112, 106, 120, 123), (113, 112, 124, 125), (114, 126, 11), (127, 116, 108, 115), (128, 115, 11), (129, 130, 117, 116), (131, 132, 109, 117), (109, 132, 133, 134, 118), (135, 136, 120, 119), (122, 113, 125, 137), (122, 123, 120, 114), (123, 138, 124, 112), (125, 124, 138, 137), (114, 120, 136, 126), (126, 139, 11), (115, 132, 131, 127), (127, 140, 129, 116), (141, 128, 11), (128, 142, 132, 115), (140, 143, 130, 129), (131, 117, 130, 143), (133, 132, 142, 144), (145, 146, 136, 135), (137, 138, 123, 122), (126, 136, 146, 139), (139, 147, 11), (127, 131, 143, 140), (148, 141, 11), (141, 149, 142, 128), (144, 142, 149, 150), (151, 152, 146, 145), (139, 146, 152, 147), (147, 153, 11), (154, 148, 11), (148, 155, 149, 141), (150, 149, 155, 156), (157, 152, 151), (147, 152, 157, 158, 159, 160, 161, 162, 153), (153, 163, 11), (164, 154, 11), (154, 165, 166, 167, 168, 169, 170, 155, 148), (156, 155, 170), (153, 162, 171, 172, 173, 163), (163, 174, 11), (175, 164, 11), (164, 176, 177, 178, 165, 154), (163, 173, 179, 180, 181, 182, 174), (174, 183, 11), (184, 175, 11), (175, 185, 186, 187, 176, 164), (174, 182, 188, 189, 190, 183), (183, 191, 11), (192, 184, 11), (184, 193, 194, 195, 196, 185, 175), (183, 190, 197, 198, 199, 191), (191, 200, 11), (201, 192, 11), (192, 202, 203, 204, 193, 184), (191, 199, 205, 206, 207, 208, 209, 200), (200, 210, 11), (211, 201, 11), (201, 212, 213, 214, 215, 216, 202, 192), (217, 209, 208), (200, 209, 218, 210), (210, 219, 11), (220, 211, 11), (211, 221, 212, 201), (213, 212, 222), (223, 218, 209, 217), (210, 218, 224, 219), (219, 225, 11), (226, 220, 11), (220, 227, 221, 211), (222, 212, 221, 228), (229, 224, 218, 223), (219, 224, 230, 225), (226, 11, 225), (226, 231, 227, 220), (228, 221, 227, 232), (233, 230, 224, 229), (225, 230, 234, 235), (235, 236, 226, 225), (236, 237, 231, 226), (232, 227, 231, 238), (231, 230, 233, 239, 238), (234, 230, 231, 237), (235, 234, 240, 241), (236, 235, 241, 242), (242, 243, 237, 236), (237, 243, 240, 234), (241, 240, 243, 242), (196, 195, 244, 245), (186, 185, 196, 245, 246), (245, 244, 188, 182, 181), (195, 194, 247, 244), (187, 186, 246, 248, 249), (62, 61, 72, 248, 246, 245), (181, 180, 250, 245), (189, 188, 244, 247), (194, 193, 204, 251, 247), (177, 176, 187, 249, 252, 253), (72, 71, 252, 249, 248), (63, 62, 245, 254), (65, 58, 245, 250, 255), (180, 179, 256, 255, 250), (247, 251, 197, 190, 189), (204, 203, 257, 251), (178, 177, 253, 258, 259), (71, 70, 80, 258, 253, 252), (64, 63, 254, 260), (58, 57, 254, 245), (66, 65, 255, 256, 261), (262, 261, 256, 179, 173, 172), (198, 197, 251, 257), (203, 202, 216, 263, 257), (166, 165, 178, 259, 264, 265), (80, 79, 264, 259, 258), (54, 53, 64, 260, 266), (57, 56, 260, 254), (261, 262, 267, 73, 67, 66), (172, 171, 268, 267, 262), (257, 263, 205, 199, 198), (216, 215, 269, 263), (167, 166, 265, 270, 271), (79, 78, 92, 270, 265, 264), (55, 54, 266, 272), (266, 260, 56, 50, 49), (74, 73, 267, 268, 273), (274, 273, 268, 171, 162, 161), (206, 205, 263, 269), (215, 214, 275, 269), (168, 167, 271, 276, 277), (92, 91, 276, 271, 270), (42, 41, 55, 272, 278), (49, 48, 272, 266), (273, 274, 279, 81, 75, 74), (161, 160, 280, 279, 274), (207, 206, 269, 275), (214, 213, 222, 228, 232, 238, 239, 275), (169, 168, 277, 281, 282), (91, 90, 281, 277, 276), (43, 42, 278, 283), (278, 272, 48, 38, 37), (82, 81, 279, 280, 284), (160, 159, 285, 284, 280), (208, 207, 275, 239, 233, 229, 223, 217), (134, 133, 144, 150, 156, 170, 169, 282), (90, 89, 98, 104, 110, 118, 134, 282, 281), (44, 43, 283, 286), (37, 36, 283, 278), (83, 82, 284, 285, 287), (159, 158, 288, 287, 285), (45, 44, 286, 289), (36, 35, 286, 283), (84, 83, 287, 288, 121, 111, 105, 99, 93), (158, 157, 151, 145, 135, 119, 121, 288), (19, 18, 25, 31, 47, 46, 45, 289), (35, 34, 289, 286), (34, 33, 32, 26, 20, 17, 19, 289)])
me_circle_005.use_remesh_preserve_volume = False
me_circle_005.use_remesh_preserve_attributes = False
me_circle_005.use_mirror_vertex_groups = False
me_circle_005.update()
me_circle_004 = bpy.data.meshes.new('Circle.004')
me_circle_004.from_pydata([(-3.0, -2.0, 0.0), (-2.293, 2.293, 0.0), (-2.617, 2.076, 0.0), (-3.0, 2.0, 0.0), (-2.0, -3.0, -5.0), (3.0, -2.0, -5.0), (3.0, 2.0, 0.0), (2.0, -3.0, 0.0), (2.076, -2.617, 0.0), (2.293, -2.293, 0.0), (2.617, -2.076, 0.0), (3.0, -2.0, 0.0), (-2.0, -3.0, 0.0), (-2.076, -2.617, 0.0), (-2.293, -2.293, 0.0), (-2.617, -2.076, 0.0), (2.617, 2.076, 0.0), (2.293, 2.293, 0.0), (2.076, 2.617, 0.0), (2.0, 3.0, 0.0), (2.617, -2.076, -5.0), (-2.076, 2.617, 0.0), (-2.0, 3.0, 0.0), (2.293, -2.293, -5.0), (2.076, -2.617, -5.0), (2.0, -3.0, -5.0), (3.0, 2.0, -5.0), (-3.0, 2.0, -5.0), (-2.617, 2.076, -5.0), (-2.293, 2.293, -5.0), (-3.0, -2.0, -5.0), (-2.076, -2.617, -5.0), (-2.293, -2.293, -5.0), (-2.617, -2.076, -5.0), (2.617, 2.076, -5.0), (2.293, 2.293, -5.0), (2.076, 2.617, -5.0), (2.0, 3.0, -5.0), (-2.076, 2.617, -5.0), (-2.0, 3.0, -5.0)], [], [(8, 24, 23, 9), (0, 3, 27, 30), (22, 39, 38, 21), (16, 34, 35, 17), (9, 23, 20, 10), (7, 12, 4, 25), (1, 29, 28, 2), (17, 35, 36, 18), (10, 20, 5, 11), (6, 11, 5, 26), (2, 28, 27, 3), (18, 36, 37, 19), (13, 31, 4, 12), (14, 32, 31, 13), (19, 37, 39, 22), (15, 33, 32, 14), (0, 30, 33, 15), (7, 25, 24, 8), (21, 38, 29, 1), (6, 26, 34, 16), (25, 4, 31, 32, 33, 30, 27, 28, 29, 38, 39, 37, 36, 35, 34, 26, 5, 20, 23, 24), (21, 1, 2, 3, 0, 15, 14, 13, 12, 7, 8, 9, 10, 11, 6, 16, 17, 18, 19, 22)])
me_circle_004.use_remesh_preserve_volume = False
me_circle_004.use_remesh_preserve_attributes = False
me_circle_004.use_mirror_vertex_groups = False
me_circle_004.update()
me_circle_003 = bpy.data.meshes.new('Circle.003')
me_circle_003.from_pydata([(3.0, 1.0, 0.0), (2.617, 0.9239, 0.0), (2.293, 0.7071, 0.0), (2.076, 0.3827, 0.0), (2.0, -4.371e-08, 0.0), (-3.0, 1.0, 0.0), (-2.0, 0.0, -5.0), (3.0, 5.0, -5.0), (-3.0, 5.0, -5.0), (-3.0, 1.0, -5.0), (2.0, -4.371e-08, -5.0), (2.076, 0.3827, -5.0), (2.293, 0.7071, -5.0), (2.617, 0.9239, -5.0), (3.0, 1.0, -5.0), (-3.0, 5.0, 0.0), (3.0, 5.0, 0.0), (-2.0, 0.0, 0.0), (-2.076, 0.3827, 0.0), (-2.293, 0.7071, 0.0), (-2.617, 0.9239, 0.0), (-2.076, 0.3827, -5.0), (-2.293, 0.7071, -5.0), (-2.617, 0.9239, -5.0)], [], [(4, 17, 6, 10), (5, 9, 23, 20), (3, 11, 12, 2), (18, 21, 6, 17), (5, 15, 8, 9), (4, 10, 11, 3), (19, 22, 21, 18), (1, 13, 14, 0), (16, 7, 8, 15), (20, 23, 22, 19), (2, 12, 13, 1), (0, 14, 7, 16), (14, 13, 12, 11, 10, 6, 21, 22, 23, 9, 8, 7), (1, 0, 16, 15, 5, 20, 19, 18, 17, 4, 3, 2)])
me_circle_003.use_remesh_preserve_volume = False
me_circle_003.use_remesh_preserve_attributes = False
me_circle_003.use_mirror_vertex_groups = False
me_circle_003.update()
me_plane_002 = bpy.data.meshes.new('Plane.002')
me_plane_002.from_pydata([(2.0, 0.0, 0.0), (2.0, -6.4, -4.0), (2.0, -6.4, -3.5), (2.0, -5.6, -3.5), (2.0, -5.6, -3.0), (2.0, -4.8, -3.0), (2.0, -4.8, -2.5), (2.0, -4.0, -2.5), (2.0, -4.0, -2.0), (2.0, -3.2, -2.0), (2.0, -3.2, -1.5), (2.0, -2.4, -1.5), (2.0, -2.4, -1.0), (2.0, -1.6, -1.0), (2.0, -1.6, -0.5), (2.0, -0.8, -0.5), (2.0, -0.8, 0.0), (2.0, -7.2, -4.0), (2.0, -7.2, -4.5), (2.0, -8.0, -4.5), (2.0, -8.0, -5.0), (2.0, 0.0, -5.0), (2.0, -0.8, -5.0), (2.0, -1.6, -5.0), (2.0, -2.4, -5.0), (2.0, -3.2, -5.0), (2.0, -4.0, -5.0), (2.0, -4.8, -5.0), (2.0, -5.6, -5.0), (2.0, -6.4, -5.0), (2.0, -7.2, -5.0), (2.0, 0.0, -0.5), (2.0, 0.0, -1.0), (2.0, 0.0, -1.5), (2.0, 0.0, -2.0), (2.0, 0.0, -2.5), (2.0, 0.0, -3.0), (2.0, 0.0, -3.5), (2.0, 0.0, -4.0), (2.0, 0.0, -4.5), (2.0, -6.4, -4.5), (2.0, -5.6, -4.0), (2.0, -5.6, -4.5), (2.0, -4.8, -3.5), (2.0, -4.8, -4.0), (2.0, -4.8, -4.5), (2.0, -4.0, -3.0), (2.0, -4.0, -3.5), (2.0, -4.0, -4.0), (2.0, -4.0, -4.5), (2.0, -3.2, -2.5), (2.0, -3.2, -3.0), (2.0, -3.2, -3.5), (2.0, -3.2, -4.0), (2.0, -3.2, -4.5), (2.0, -2.4, -2.0), (2.0, -2.4, -2.5), (2.0, -2.4, -3.0), (2.0, -2.4, -3.5), (2.0, -2.4, -4.0), (2.0, -2.4, -4.5), (2.0, -1.6, -1.5), (2.0, -1.6, -2.0), (2.0, -1.6, -2.5), (2.0, -1.6, -3.0), (2.0, -1.6, -3.5), (2.0, -1.6, -4.0), (2.0, -1.6, -4.5), (2.0, -0.8, -1.0), (2.0, -0.8, -1.5), (2.0, -0.8, -2.0), (2.0, -0.8, -2.5), (2.0, -0.8, -3.0), (2.0, -0.8, -3.5), (2.0, -0.8, -4.0), (2.0, -0.8, -4.5), (-2.0, -2.167e-07, 2.601e-07), (-2.0, -6.4, -4.0), (-2.0, -6.4, -3.5), (-2.0, -5.6, -3.5), (-2.0, -5.6, -3.0), (-2.0, -4.8, -3.0), (-2.0, -4.8, -2.5), (-2.0, -4.0, -2.5), (-2.0, -4.0, -2.0), (-2.0, -3.2, -2.0), (-2.0, -3.2, -1.5), (-2.0, -2.4, -1.5), (-2.0, -2.4, -1.0), (-2.0, -1.6, -1.0), (-2.0, -1.6, -0.5), (-2.0, -0.8, -0.5), (-2.0, -0.8, 2.601e-07), (-2.0, -7.2, -4.0), (-2.0, -7.2, -4.5), (-2.0, -8.0, -4.5), (-2.0, -8.0, -5.0), (-2.0, -2.167e-07, -5.0), (-2.0, -0.8, -5.0), (-2.0, -1.6, -5.0), (-2.0, -2.4, -5.0), (-2.0, -3.2, -5.0), (-2.0, -4.0, -5.0), (-2.0, -4.8, -5.0), (-2.0, -5.6, -5.0), (-2.0, -6.4, -5.0), (-2.0, -7.2, -5.0), (-2.0, -2.167e-07, -0.5), (-2.0, -2.167e-07, -1.0), (-2.0, -2.167e-07, -1.5), (-2.0, -2.167e-07, -2.0), (-2.0, -2.167e-07, -2.5), (-2.0, -2.167e-07, -3.0), (-2.0, -2.167e-07, -3.5), (-2.0, -2.167e-07, -4.0), (-2.0, -2.167e-07, -4.5), (-2.0, -6.4, -4.5), (-2.0, -5.6, -4.0), (-2.0, -5.6, -4.5), (-2.0, -4.8, -3.5), (-2.0, -4.8, -4.0), (-2.0, -4.8, -4.5), (-2.0, -4.0, -3.0), (-2.0, -4.0, -3.5), (-2.0, -4.0, -4.0), (-2.0, -4.0, -4.5), (-2.0, -3.2, -2.5), (-2.0, -3.2, -3.0), (-2.0, -3.2, -3.5), (-2.0, -3.2, -4.0), (-2.0, -3.2, -4.5), (-2.0, -2.4, -2.0), (-2.0, -2.4, -2.5), (-2.0, -2.4, -3.0), (-2.0, -2.4, -3.5), (-2.0, -2.4, -4.0), (-2.0, -2.4, -4.5), (-2.0, -1.6, -1.5), (-2.0, -1.6, -2.0), (-2.0, -1.6, -2.5), (-2.0, -1.6, -3.0), (-2.0, -1.6, -3.5), (-2.0, -1.6, -4.0), (-2.0, -1.6, -4.5), (-2.0, -0.8, -1.0), (-2.0, -0.8, -1.5), (-2.0, -0.8, -2.0), (-2.0, -0.8, -2.5), (-2.0, -0.8, -3.0), (-2.0, -0.8, -3.5), (-2.0, -0.8, -4.0), (-2.0, -0.8, -4.5)], [], [(16, 15, 31, 0), (32, 31, 15, 68), (33, 32, 68, 69), (34, 33, 69, 70), (35, 34, 70, 71), (36, 35, 71, 72), (37, 36, 72, 73), (38, 37, 73, 74), (39, 38, 74, 75), (21, 39, 75, 22), (14, 13, 68, 15), (61, 69, 68, 13), (62, 70, 69, 61), (63, 71, 70, 62), (64, 72, 71, 63), (65, 73, 72, 64), (66, 74, 73, 65), (67, 75, 74, 66), (22, 75, 67, 23), (24, 23, 67, 60), (60, 67, 66, 59), (59, 66, 65, 58), (58, 65, 64, 57), (57, 64, 63, 56), (56, 63, 62, 55), (55, 62, 61, 11), (12, 11, 61, 13), (10, 9, 55, 11), (50, 56, 55, 9), (51, 57, 56, 50), (52, 58, 57, 51), (53, 59, 58, 52), (54, 60, 59, 53), (24, 60, 54, 25), (8, 7, 50, 9), (46, 51, 50, 7), (47, 52, 51, 46), (48, 53, 52, 47), (49, 54, 53, 48), (25, 54, 49, 26), (6, 5, 46, 7), (43, 47, 46, 5), (44, 48, 47, 43), (45, 49, 48, 44), (26, 49, 45, 27), (4, 3, 43, 5), (41, 44, 43, 3), (42, 45, 44, 41), (27, 45, 42, 28), (2, 1, 41, 3), (40, 42, 41, 1), (28, 42, 40, 29), (1, 17, 18, 40), (29, 40, 18, 30), (19, 20, 30, 18), (92, 76, 107, 91), (108, 144, 91, 107), (109, 145, 144, 108), (110, 146, 145, 109), (111, 147, 146, 110), (112, 148, 147, 111), (113, 149, 148, 112), (114, 150, 149, 113), (115, 151, 150, 114), (97, 98, 151, 115), (90, 91, 144, 89), (137, 89, 144, 145), (138, 137, 145, 146), (139, 138, 146, 147), (140, 139, 147, 148), (141, 140, 148, 149), (142, 141, 149, 150), (143, 142, 150, 151), (98, 99, 143, 151), (100, 136, 143, 99), (136, 135, 142, 143), (135, 134, 141, 142), (134, 133, 140, 141), (133, 132, 139, 140), (132, 131, 138, 139), (131, 87, 137, 138), (88, 89, 137, 87), (86, 87, 131, 85), (126, 85, 131, 132), (127, 126, 132, 133), (128, 127, 133, 134), (129, 128, 134, 135), (130, 129, 135, 136), (100, 101, 130, 136), (84, 85, 126, 83), (122, 83, 126, 127), (123, 122, 127, 128), (124, 123, 128, 129), (125, 124, 129, 130), (101, 102, 125, 130), (82, 83, 122, 81), (119, 81, 122, 123), (120, 119, 123, 124), (121, 120, 124, 125), (102, 103, 121, 125), (80, 81, 119, 79), (117, 79, 119, 120), (118, 117, 120, 121), (103, 104, 118, 121), (78, 79, 117, 77), (116, 77, 117, 118), (104, 105, 116, 118), (77, 116, 94, 93), (105, 106, 94, 116), (95, 94, 106, 96), (9, 85, 84, 8), (35, 111, 110, 34), (22, 98, 97, 21), (10, 86, 85, 9), (36, 112, 111, 35), (23, 99, 98, 22), (11, 87, 86, 10), (37, 113, 112, 36), (24, 100, 99, 23), (12, 88, 87, 11), (38, 114, 113, 37), (25, 101, 100, 24), (13, 89, 88, 12), (39, 115, 114, 38), (26, 102, 101, 25), (14, 90, 89, 13), (0, 76, 92, 16), (27, 103, 102, 26), (15, 91, 90, 14), (2, 78, 77, 1), (28, 104, 103, 27), (16, 92, 91, 15), (3, 79, 78, 2), (29, 105, 104, 28), (1, 77, 93, 17), (4, 80, 79, 3), (30, 106, 105, 29), (17, 93, 94, 18), (5, 81, 80, 4), (31, 107, 76, 0), (18, 94, 95, 19), (6, 82, 81, 5), (32, 108, 107, 31), (19, 95, 96, 20), (7, 83, 82, 6), (33, 109, 108, 32), (20, 96, 106, 30), (8, 84, 83, 7), (34, 110, 109, 33), (21, 97, 115, 39)])
me_plane_002.use_remesh_preserve_volume = False
me_plane_002.use_remesh_preserve_attributes = False
me_plane_002.use_mirror_vertex_groups = False
me_plane_002.update()
me_plane_001 = bpy.data.meshes.new('Plane.001')
me_plane_001.from_pydata([(2.0, 0.0, 0.0), (-2.0, -3.468e-07, -4.5), (2.0, -4.0, -4.0), (-2.0, -3.468e-07, -4.0), (2.0, -4.0, -3.5), (2.0, -3.5, -3.5), (2.0, -3.5, -3.0), (2.0, -3.0, -3.0), (2.0, -3.0, -2.5), (2.0, -2.5, -2.5), (2.0, -2.5, -2.0), (2.0, -2.0, -2.0), (2.0, -2.0, -1.5), (2.0, -1.5, -1.5), (2.0, -1.5, -1.0), (2.0, -1.0, -1.0), (2.0, -1.0, -0.5), (2.0, -0.5, -0.5), (2.0, -0.5, 0.0), (-2.0, -3.468e-07, -3.5), (-2.0, -3.468e-07, -3.0), (-2.0, -3.468e-07, -2.5), (-2.0, -3.468e-07, -2.0), (-2.0, -3.468e-07, -1.5), (-2.0, -3.468e-07, -1.0), (-2.0, -3.468e-07, -0.5), (-2.0, -4.5, -5.0), (-2.0, -4.0, -5.0), (-2.0, -3.5, -5.0), (-2.0, -3.0, -5.0), (-2.0, -2.5, -5.0), (-2.0, -2.0, -5.0), (-2.0, -1.5, -5.0), (-2.0, -1.0, -5.0), (2.0, -4.5, -4.0), (-2.0, -0.5, -5.0), (2.0, -4.5, -4.5), (-2.0, -3.468e-07, -5.0), (2.0, -5.0, -4.5), (-2.0, -5.0, -5.0), (2.0, -5.0, -5.0), (-2.0, -5.0, -4.5), (2.0, 0.0, -5.0), (-2.0, -4.5, -4.5), (-2.0, -4.5, -4.0), (-2.0, -0.5, 2.601e-07), (-2.0, -0.5, -0.5), (-2.0, -1.0, -0.5), (-2.0, -1.0, -1.0), (-2.0, -1.5, -1.0), (-2.0, -1.5, -1.5), (-2.0, -2.0, -1.5), (-2.0, -2.0, -2.0), (2.0, -0.5, -5.0), (2.0, -1.0, -5.0), (2.0, -1.5, -5.0), (2.0, -2.0, -5.0), (2.0, -2.5, -5.0), (2.0, -3.0, -5.0), (2.0, -3.5, -5.0), (2.0, -4.0, -5.0), (2.0, -4.5, -5.0), (-2.0, -2.5, -2.0), (-2.0, -2.5, -2.5), (-2.0, -3.0, -2.5), (-2.0, -3.0, -3.0), (-2.0, -3.5, -3.0), (-2.0, -3.5, -3.5), (-2.0, -4.0, -3.5), (-2.0, -4.0, -4.0), (-2.0, -3.468e-07, 2.601e-07), (2.0, 0.0, -0.5), (2.0, 0.0, -1.0), (2.0, 0.0, -1.5), (2.0, 0.0, -2.0), (2.0, 0.0, -2.5), (2.0, 0.0, -3.0), (2.0, 0.0, -3.5), (2.0, 0.0, -4.0), (2.0, 0.0, -4.5), (2.0, -4.0, -4.5), (2.0, -3.5, -4.0), (2.0, -3.5, -4.5), (2.0, -3.0, -3.5), (2.0, -3.0, -4.0), (2.0, -3.0, -4.5), (2.0, -2.5, -3.0), (2.0, -2.5, -3.5), (2.0, -2.5, -4.0), (2.0, -2.5, -4.5), (2.0, -2.0, -2.5), (2.0, -2.0, -3.0), (2.0, -2.0, -3.5), (2.0, -2.0, -4.0), (2.0, -2.0, -4.5), (2.0, -1.5, -2.0), (2.0, -1.5, -2.5), (2.0, -1.5, -3.0), (2.0, -1.5, -3.5), (2.0, -1.5, -4.0), (2.0, -1.5, -4.5), (2.0, -1.0, -1.5), (2.0, -1.0, -2.0), (2.0, -1.0, -2.5), (2.0, -1.0, -3.0), (2.0, -1.0, -3.5), (2.0, -1.0, -4.0), (2.0, -1.0, -4.5), (2.0, -0.5, -1.0), (2.0, -0.5, -1.5), (2.0, -0.5, -2.0), (2.0, -0.5, -2.5), (2.0, -0.5, -3.0), (2.0, -0.5, -3.5), (2.0, -0.5, -4.0), (2.0, -0.5, -4.5), (-2.0, -4.0, -4.5), (-2.0, -3.5, -4.0), (-2.0, -3.5, -4.5), (-2.0, -3.0, -3.5), (-2.0, -3.0, -4.0), (-2.0, -3.0, -4.5), (-2.0, -2.5, -3.0), (-2.0, -2.5, -3.5), (-2.0, -2.5, -4.0), (-2.0, -2.5, -4.5), (-2.0, -2.0, -2.5), (-2.0, -2.0, -3.0), (-2.0, -2.0, -3.5), (-2.0, -2.0, -4.0), (-2.0, -2.0, -4.5), (-2.0, -1.5, -2.0), (-2.0, -1.5, -2.5), (-2.0, -1.5, -3.0), (-2.0, -1.5, -3.5), (-2.0, -1.5, -4.0), (-2.0, -1.5, -4.5), (-2.0, -1.0, -1.5), (-2.0, -1.0, -2.0), (-2.0, -1.0, -2.5), (-2.0, -1.0, -3.0), (-2.0, -1.0, -3.5), (-2.0, -1.0, -4.0), (-2.0, -1.0, -4.5), (-2.0, -0.5, -1.0), (-2.0, -0.5, -1.5), (-2.0, -0.5, -2.0), (-2.0, -0.5, -2.5), (-2.0, -0.5, -3.0), (-2.0, -0.5, -3.5), (-2.0, -0.5, -4.0), (-2.0, -0.5, -4.5)], [], [(124, 123, 128, 129), (125, 124, 129, 130), (122, 63, 126, 127), (63, 62, 52, 126), (32, 31, 130, 136), (130, 129, 135, 136), (129, 128, 134, 135), (128, 127, 133, 134), (127, 126, 132, 133), (126, 52, 131, 132), (52, 51, 50, 131), (33, 32, 136, 143), (136, 135, 142, 143), (135, 134, 141, 142), (134, 133, 140, 141), (133, 132, 139, 140), (123, 122, 127, 128), (132, 131, 138, 139), (131, 50, 137, 138), (50, 49, 48, 137), (138, 137, 145, 146), (137, 48, 144, 145), (48, 47, 46, 144), (139, 138, 146, 147), (140, 139, 147, 148), (141, 140, 148, 149), (142, 141, 149, 150), (143, 142, 150, 151), (33, 143, 151, 35), (37, 35, 151, 1), (1, 151, 150, 3), (31, 30, 125, 130), (3, 150, 149, 19), (19, 149, 148, 20), (20, 148, 147, 21), (21, 147, 146, 22), (22, 146, 145, 23), (23, 145, 144, 24), (24, 144, 46, 25), (70, 25, 46, 45), (0, 18, 17, 71), (72, 71, 17, 108), (73, 72, 108, 109), (74, 73, 109, 110), (75, 74, 110, 111), (76, 75, 111, 112), (77, 76, 112, 113), (78, 77, 113, 114), (79, 78, 114, 115), (42, 79, 115, 53), (54, 53, 115, 107), (107, 115, 114, 106), (106, 114, 113, 105), (105, 113, 112, 104), (104, 112, 111, 103), (103, 111, 110, 102), (102, 110, 109, 101), (101, 109, 108, 15), (15, 108, 17, 16), (13, 101, 15, 14), (95, 102, 101, 13), (96, 103, 102, 95), (97, 104, 103, 96), (98, 105, 104, 97), (99, 106, 105, 98), (100, 107, 106, 99), (54, 107, 100, 55), (11, 95, 13, 12), (90, 96, 95, 11), (91, 97, 96, 90), (92, 98, 97, 91), (93, 99, 98, 92), (94, 100, 99, 93), (55, 100, 94, 56), (9, 90, 11, 10), (86, 91, 90, 9), (87, 92, 91, 86), (88, 93, 92, 87), (89, 94, 93, 88), (56, 94, 89, 57), (7, 86, 9, 8), (83, 87, 86, 7), (84, 88, 87, 83), (85, 89, 88, 84), (57, 89, 85, 58), (5, 83, 7, 6), (81, 84, 83, 5), (82, 85, 84, 81), (58, 85, 82, 59), (2, 81, 5, 4), (80, 82, 81, 2), (59, 82, 80, 60), (2, 34, 36, 80), (60, 80, 36, 61), (38, 40, 61, 36), (65, 64, 63, 122), (119, 65, 122, 123), (120, 119, 123, 124), (121, 120, 124, 125), (30, 29, 121, 125), (67, 66, 65, 119), (117, 67, 119, 120), (118, 117, 120, 121), (29, 28, 118, 121), (69, 68, 67, 117), (116, 69, 117, 118), (28, 27, 116, 118), (69, 116, 43, 44), (27, 26, 43, 116), (41, 43, 26, 39), (2, 69, 44, 34), (56, 31, 32, 55), (11, 52, 62, 10), (74, 22, 23, 73), (42, 37, 1, 79), (57, 30, 31, 56), (12, 51, 52, 11), (75, 21, 22, 74), (58, 29, 30, 57), (13, 50, 51, 12), (76, 20, 21, 75), (0, 70, 45, 18), (34, 44, 43, 36), (59, 28, 29, 58), (14, 49, 50, 13), (77, 19, 20, 76), (60, 27, 28, 59), (15, 48, 49, 14), (78, 3, 19, 77), (61, 26, 27, 60), (16, 47, 48, 15), (79, 1, 3, 78), (36, 43, 41, 38), (17, 46, 47, 16), (4, 68, 69, 2), (18, 45, 46, 17), (5, 67, 68, 4), (6, 66, 67, 5), (38, 41, 39, 40), (7, 65, 66, 6), (53, 35, 37, 42), (8, 64, 65, 7), (71, 25, 70, 0), (54, 33, 35, 53), (9, 63, 64, 8), (72, 24, 25, 71), (40, 39, 26, 61), (55, 32, 33, 54), (10, 62, 63, 9), (73, 23, 24, 72)])
me_plane_001.use_remesh_preserve_volume = False
me_plane_001.use_remesh_preserve_attributes = False
me_plane_001.use_mirror_vertex_groups = False
me_plane_001.update()
me_cube_006 = bpy.data.meshes.new('Cube.006')
me_cube_006.from_pydata([(-2.0, -4.0, 0.0), (-2.0, 4.0, 0.0), (-2.0, 4.0, -5.0), (-2.0, 2.0, -5.0), (-2.0, 1.962, -4.61), (-2.0, 1.848, -4.235), (-2.0, 1.663, -3.889), (-2.0, 1.414, -3.586), (-2.0, 1.111, -3.337), (-2.0, 0.7654, -3.152), (-2.0, 0.3902, -3.038), (-2.0, 9.537e-07, -3.0), (-2.0, -0.3902, -3.038), (-2.0, -0.7654, -3.152), (-2.0, -1.111, -3.337), (-2.0, -1.414, -3.586), (-2.0, -1.663, -3.889), (-2.0, -1.848, -4.235), (-2.0, -1.962, -4.61), (-2.0, -2.0, -5.0), (-2.0, -2.0, -5.0), (-2.0, -4.0, -5.0), (2.0, -4.0, 0.0), (2.0, -4.0, -5.0), (2.0, 4.0, 0.0), (2.0, 4.0, -5.0), (2.0, 2.0, -5.0), (2.0, -2.0, -5.0), (2.0, -2.0, -5.0), (2.0, -1.962, -4.61), (2.0, -1.848, -4.235), (2.0, -1.663, -3.889), (2.0, -1.414, -3.586), (2.0, -1.111, -3.337), (2.0, -0.7654, -3.152), (2.0, -0.3902, -3.038), (2.0, 9.537e-07, -3.0), (2.0, 0.3902, -3.038), (2.0, 0.7654, -3.152), (2.0, 1.111, -3.337), (2.0, 1.414, -3.586), (2.0, 1.663, -3.889), (2.0, 1.848, -4.235), (2.0, 1.962, -4.61), (-2.0, 3.429, 0.0), (-2.0, 2.857, 0.0), (-2.0, 2.286, 0.0), (-2.0, 1.714, 0.0), (-2.0, 1.143, 0.0), (-2.0, 0.5714, 0.0), (-2.0, -8.345e-07, 0.0), (-2.0, -0.5714, 0.0), (-2.0, -1.143, 0.0), (-2.0, -1.714, 0.0), (-2.0, -2.286, 0.0), (-2.0, -2.857, 0.0), (-2.0, -3.429, 0.0), (2.0, 3.429, 0.0), (2.0, 2.857, 0.0), (2.0, 2.286, 0.0), (2.0, 1.714, 0.0), (2.0, 1.143, 0.0), (2.0, 0.5714, 0.0), (2.0, -8.345e-07, 0.0), (2.0, -0.5714, 0.0), (2.0, -1.143, 0.0), (2.0, -1.714, 0.0), (2.0, -2.286, 0.0), (2.0, -2.857, 0.0), (2.0, -3.429, 0.0)], [], [(13, 52, 51, 12), (22, 0, 21, 23), (57, 24, 1, 44), (1, 24, 25, 2), (3, 2, 25, 26), (21, 20, 27, 23), (12, 51, 50, 11), (28, 27, 20, 19), (19, 18, 29, 28), (18, 17, 30, 29), (17, 16, 31, 30), (16, 15, 32, 31), (15, 14, 33, 32), (14, 13, 34, 33), (13, 12, 35, 34), (12, 11, 36, 35), (11, 10, 37, 36), (10, 9, 38, 37), (9, 8, 39, 38), (8, 7, 40, 39), (7, 6, 41, 40), (6, 5, 42, 41), (5, 4, 43, 42), (4, 3, 26, 43), (22, 69, 56, 0), (69, 68, 55, 56), (68, 67, 54, 55), (67, 66, 53, 54), (66, 65, 52, 53), (65, 64, 51, 52), (64, 63, 50, 51), (63, 62, 49, 50), (62, 61, 48, 49), (61, 60, 47, 48), (60, 59, 46, 47), (59, 58, 45, 46), (58, 57, 44, 45), (14, 53, 52, 13), (15, 54, 53, 14), (16, 55, 54, 15), (17, 56, 55, 16), (18, 0, 56, 17), (19, 21, 0, 18), (11, 50, 49, 10), (10, 49, 48, 9), (9, 48, 47, 8), (8, 47, 46, 7), (7, 46, 45, 6), (6, 45, 44, 5), (5, 44, 1, 4), (2, 3, 4, 1), (36, 37, 62, 63), (37, 38, 61, 62), (38, 39, 60, 61), (39, 40, 59, 60), (40, 41, 58, 59), (41, 42, 57, 58), (42, 43, 24, 57), (25, 24, 43, 26), (35, 36, 63, 64), (34, 35, 64, 65), (33, 34, 65, 66), (32, 33, 66, 67), (31, 32, 67, 68), (30, 31, 68, 69), (69, 22, 29, 30), (22, 23, 28, 29)])
me_cube_006.use_remesh_preserve_volume = False
me_cube_006.use_remesh_preserve_attributes = False
me_cube_006.use_mirror_vertex_groups = False
me_cube_006.update()
me_cube_005 = bpy.data.meshes.new('Cube.005')
me_cube_005.from_pydata([(-2.0, -4.0, -5.0), (-2.0, -4.0, 0.0), (-2.0, 4.0, -5.0), (-2.0, 4.0, 0.0), (2.0, -4.0, -5.0), (2.0, -4.0, 0.0), (2.0, 4.0, -5.0), (2.0, 4.0, 0.0)], [], [(1, 3, 2, 0), (3, 7, 6, 2), (7, 5, 4, 6), (5, 1, 0, 4), (0, 2, 6, 4), (5, 7, 3, 1)])
me_cube_005.use_remesh_preserve_volume = False
me_cube_005.use_remesh_preserve_attributes = False
me_cube_005.use_mirror_vertex_groups = False
me_cube_005.update()
me_circle_002 = bpy.data.meshes.new('Circle.002')
me_circle_002.from_pydata([(0.0, 7.0, 0.0), (-2.679, 6.467, 0.0), (-4.95, 4.95, 0.0), (-6.467, 2.679, 0.0), (-7.0, -3.06e-07, 0.0), (0.0, 3.0, 0.0), (-1.148, 2.772, 0.0), (-2.121, 2.121, 0.0), (-2.772, 1.148, 0.0), (-3.0, 0.0, 0.0), (0.0, 7.0, -5.0), (-2.679, 6.467, -5.0), (-4.95, 4.95, -5.0), (-6.467, 2.679, -5.0), (-7.0, -3.06e-07, -5.0), (0.0, 3.0, -5.0), (-1.148, 2.772, -5.0), (-2.121, 2.121, -5.0), (-2.772, 1.148, -5.0), (-3.0, 0.0, -5.0)], [], [(1, 11, 12, 2), (2, 12, 13, 3), (3, 13, 14, 4), (4, 14, 19, 9), (9, 19, 18, 8), (8, 18, 17, 7), (7, 17, 16, 6), (6, 16, 15, 5), (5, 15, 10, 0), (0, 10, 11, 1), (0, 1, 6, 5), (1, 2, 7, 6), (2, 3, 8, 7), (3, 4, 9, 8), (10, 15, 16, 11), (11, 16, 17, 12), (12, 17, 18, 13), (13, 18, 19, 14)])
me_circle_002.use_remesh_preserve_volume = False
me_circle_002.use_remesh_preserve_attributes = False
me_circle_002.use_mirror_vertex_groups = False
me_circle_002.update()
me_circle_001 = bpy.data.meshes.new('Circle.001')
me_circle_001.from_pydata([(0.0, 2.0, 0.0), (-0.7654, 1.848, 0.0), (-1.414, 1.414, 0.0), (-1.848, 0.7654, 0.0), (-2.0, -8.742e-08, 0.0), (0.0, 6.0, 0.0), (-2.296, 5.543, 0.0), (-4.243, 4.243, 0.0), (-5.543, 2.296, 0.0), (-6.0, 0.0, 0.0), (-6.0, 0.0, -5.0), (-5.543, 2.296, -5.0), (-4.243, 4.243, -5.0), (-2.296, 5.543, -5.0), (0.0, 6.0, -5.0), (-2.0, -8.742e-08, -5.0), (-1.848, 0.7654, -5.0), (-1.414, 1.414, -5.0), (-0.7654, 1.848, -5.0), (0.0, 2.0, -5.0)], [], [(0, 19, 14, 5), (5, 14, 13, 6), (6, 13, 12, 7), (7, 12, 11, 8), (8, 11, 10, 9), (9, 10, 15, 4), (4, 15, 16, 3), (3, 16, 17, 2), (2, 17, 18, 1), (1, 18, 19, 0), (3, 8, 9, 4), (2, 7, 8, 3), (1, 6, 7, 2), (0, 5, 6, 1), (19, 18, 13, 14), (13, 18, 17, 12), (12, 17, 16, 11), (15, 10, 11, 16)])
me_circle_001.use_remesh_preserve_volume = False
me_circle_001.use_remesh_preserve_attributes = False
me_circle_001.use_mirror_vertex_groups = False
me_circle_001.update()
me_cube_002 = bpy.data.meshes.new('Cube.002')
me_cube_002.from_pydata([(-2.0, -8.0, 0.0), (-2.0, 8.0, 0.0), (-2.0, 8.0, -5.0), (-2.0, 4.0, -5.0), (-2.0, 3.923, -4.22), (-2.0, 3.696, -3.469), (-2.0, 3.326, -2.778), (-2.0, 2.828, -2.172), (-2.0, 2.222, -1.674), (-2.0, 1.531, -1.304), (-2.0, 0.7804, -1.077), (-2.0, 2.907e-06, -1.0), (-2.0, -0.7804, -1.077), (-2.0, -1.531, -1.304), (-2.0, -2.222, -1.674), (-2.0, -2.828, -2.172), (-2.0, -3.326, -2.778), (-2.0, -3.696, -3.469), (-2.0, -3.923, -4.22), (-2.0, -4.0, -5.0), (-2.0, -4.0, -5.0), (-2.0, -8.0, -5.0), (2.0, 1.531, -1.304), (2.0, 2.222, -1.674), (2.0, 2.828, -2.172), (2.0, 3.326, -2.778), (2.0, 3.696, -3.469), (2.0, 3.923, -4.22), (2.0, 4.0, -5.0), (2.0, 8.0, -5.0), (2.0, 8.0, 0.0), (2.0, -8.0, 0.0), (-2.0, 6.857, 0.0), (-2.0, 5.714, 0.0), (-2.0, 4.571, 0.0), (-2.0, 3.429, 0.0), (-2.0, 2.286, 0.0), (-2.0, 1.143, 0.0), (-2.0, -2.384e-07, 0.0), (-2.0, -1.143, 0.0), (-2.0, -2.286, 0.0), (-2.0, -3.429, 0.0), (-2.0, -4.571, 0.0), (-2.0, -5.714, 0.0), (-2.0, -6.857, 0.0), (2.0, -6.857, 0.0), (2.0, -5.714, 0.0), (2.0, -4.571, 0.0), (2.0, -3.429, 0.0), (2.0, -2.286, 0.0), (2.0, -1.143, 0.0), (2.0, -2.384e-07, 0.0), (2.0, 1.143, 0.0), (2.0, 2.286, 0.0), (2.0, 3.429, 0.0), (2.0, 4.571, 0.0), (2.0, 5.714, 0.0), (2.0, 6.857, 0.0), (2.0, -8.0, -5.0), (2.0, -4.0, -5.0), (2.0, -4.0, -5.0), (2.0, -3.923, -4.22), (2.0, -3.696, -3.469), (2.0, -3.326, -2.778), (2.0, -2.828, -2.172), (2.0, -2.222, -1.674), (2.0, -1.531, -1.304), (2.0, -0.7804, -1.077), (2.0, 2.907e-06, -1.0), (2.0, 0.7804, -1.077)], [], [(62, 45, 31, 61), (63, 46, 45, 62), (60, 61, 31, 58), (65, 48, 47, 64), (66, 49, 48, 65), (64, 47, 46, 63), (40, 49, 50, 39), (67, 50, 49, 66), (38, 11, 12, 39), (12, 13, 40, 39), (13, 14, 41, 40), (14, 15, 42, 41), (15, 16, 43, 42), (16, 17, 44, 43), (17, 18, 0, 44), (19, 21, 0, 18), (10, 11, 38, 37), (36, 9, 10, 37), (9, 36, 35, 8), (7, 8, 35, 34), (34, 33, 6, 7), (32, 5, 6, 33), (5, 32, 1, 4), (4, 1, 2, 3), (51, 50, 67, 68), (13, 66, 65, 14), (17, 62, 61, 18), (7, 24, 23, 8), (21, 20, 59, 58), (38, 51, 52, 37), (16, 63, 62, 17), (41, 48, 49, 40), (27, 28, 29, 30), (26, 27, 30, 57), (57, 56, 25, 26), (55, 24, 25, 56), (24, 55, 54, 23), (22, 23, 54, 53), (53, 52, 69, 22), (69, 52, 51, 68), (39, 50, 51, 38), (18, 61, 60, 19), (42, 47, 48, 41), (36, 53, 54, 35), (19, 60, 59, 20), (44, 45, 46, 43), (8, 23, 22, 9), (21, 58, 31, 0), (37, 52, 53, 36), (34, 55, 56, 33), (35, 54, 55, 34), (32, 57, 30, 1), (9, 22, 69, 10), (4, 27, 26, 5), (3, 28, 27, 4), (0, 31, 45, 44), (10, 69, 68, 11), (33, 56, 57, 32), (1, 30, 29, 2), (43, 46, 47, 42), (12, 67, 66, 13), (19, 60, 58, 21), (11, 68, 67, 12), (2, 29, 28, 3), (5, 26, 25, 6), (14, 65, 64, 15), (6, 25, 24, 7), (15, 64, 63, 16)])
me_cube_002.use_remesh_preserve_volume = False
me_cube_002.use_remesh_preserve_attributes = False
me_cube_002.use_mirror_vertex_groups = False
me_cube_002.update()
me_circle = bpy.data.meshes.new('Circle')
me_circle.from_pydata([(0.0, 1.0, 0.0), (-0.3827, 0.9239, 0.0), (-0.7071, 0.7071, 0.0), (-0.9239, 0.3827, 0.0), (-1.0, -4.371e-08, 0.0), (0.0, 5.0, 0.0), (-1.913, 4.619, 0.0), (-3.536, 3.536, 0.0), (-4.619, 1.913, 0.0), (-5.0, -2.186e-07, 0.0), (-0.9239, 0.3827, -5.0), (-0.7071, 0.7071, -5.0), (-0.3827, 0.9239, -5.0), (0.0, 1.0, -5.0), (-5.0, -2.186e-07, -5.0), (-4.619, 1.913, -5.0), (-3.536, 3.536, -5.0), (-1.913, 4.619, -5.0), (0.0, 5.0, -5.0), (-1.0, -4.371e-08, -5.0)], [], [(0, 13, 18, 5), (5, 18, 17, 6), (6, 17, 16, 7), (7, 16, 15, 8), (8, 15, 14, 9), (9, 14, 19, 4), (4, 19, 10, 3), (3, 10, 11, 2), (2, 11, 12, 1), (1, 12, 13, 0), (0, 5, 6, 1), (1, 6, 7, 2), (2, 7, 8, 3), (3, 8, 9, 4), (19, 14, 15, 10), (16, 11, 10, 15), (12, 11, 16, 17), (13, 12, 17, 18)])
me_circle.use_remesh_preserve_volume = False
me_circle.use_remesh_preserve_attributes = False
me_circle.use_mirror_vertex_groups = False
me_circle.update()
me_cube = bpy.data.meshes.new('Cube')
me_cube.from_pydata([(-2.0, -8.0, -5.0), (-2.0, -8.0, 0.0), (-2.0, 8.0, -5.0), (-2.0, 8.0, 0.0), (2.0, -8.0, -5.0), (2.0, -8.0, 0.0), (2.0, 8.0, -5.0), (2.0, 8.0, 0.0)], [], [(1, 3, 2, 0), (3, 7, 6, 2), (7, 5, 4, 6), (5, 1, 0, 4), (0, 2, 6, 4), (5, 7, 3, 1)])
me_cube.use_remesh_preserve_volume = False
me_cube.use_remesh_preserve_attributes = False
me_cube.use_mirror_vertex_groups = False
me_cube.update()

# ---- objects
ob_junction848 = bpy.data.objects.new('junction848', me_circle_010)
ob_junction484 = bpy.data.objects.new('junction484', me_circle_009)
ob_ledge4x4 = bpy.data.objects.new('ledge4x4', me_cube_010)
ob_path4x4 = bpy.data.objects.new('path4x4', me_cube_009)
ob_path4x3 = bpy.data.objects.new('path4x3', me_cube_007)
ob_ledge4x3 = bpy.data.objects.new('ledge4x3', me_cube_004)
ob_stair5_thin = bpy.data.objects.new('stair5_thin', me_plane_003)
ob_stair8_thin = bpy.data.objects.new('stair8_thin', me_plane_000)
ob_roundabout4444 = bpy.data.objects.new('roundabout4444', me_circle_006)
ob_ledge4x8 = bpy.data.objects.new('ledge4x8', me_cube_003)
ob_ledge4x16 = bpy.data.objects.new('ledge4x16', me_cube_001)
ob_roundabout4444_tunnels = bpy.data.objects.new('roundabout4444_tunnels', me_circle_005)
ob_juncttion4444 = bpy.data.objects.new('juncttion4444', me_circle_004)
ob_junction444 = bpy.data.objects.new('junction444', me_circle_003)
ob_stair8 = bpy.data.objects.new('stair8', me_plane_002)
ob_stair5 = bpy.data.objects.new('stair5', me_plane_001)
ob_bridge4x8 = bpy.data.objects.new('bridge4x8', me_cube_006)
ob_path4x8 = bpy.data.objects.new('path4x8', me_cube_005)
ob_curve3 = bpy.data.objects.new('curve3', me_circle_002)
ob_curve2 = bpy.data.objects.new('curve2', me_circle_001)
ob_bridge4x16 = bpy.data.objects.new('bridge4x16', me_cube_002)
ob_curve1 = bpy.data.objects.new('curve1', me_circle)
ob_path4x16 = bpy.data.objects.new('path4x16', me_cube)

# ---- transforms, parenting, visibility, modifiers, constraints
ob_junction848.location = (-19.0, 6.0, 0.0)
ob_junction848.lineart.crease_threshold = 0.0
ob_junction484.location = (-9.0, 10.0, 0.0)
ob_junction484.lineart.crease_threshold = 0.0
ob_ledge4x4.location = (12.0, 1.0, 0.0)
ob_ledge4x4.lineart.crease_threshold = 0.0
ob_path4x4.location = (12.0, -5.0, 0.0)
ob_path4x4.lineart.crease_threshold = 0.0
ob_path4x3.location = (6.0, -12.0, 0.0)
ob_path4x3.lineart.crease_threshold = 0.0
ob_ledge4x3.location = (12.0, -12.0, 0.0)
ob_ledge4x3.lineart.crease_threshold = 0.0
ob_stair5_thin.location = (12.0, -13.0, 0.0)
ob_stair5_thin.lineart.crease_threshold = 0.0
ob_stair8_thin.location = (12.0, -20.0, 0.0)
ob_stair8_thin.lineart.crease_threshold = 0.0
ob_roundabout4444.location = (30.0, 40.0, 0.0)
ob_roundabout4444.lineart.crease_threshold = 0.0
ob_ledge4x8.location = (-12.0, -14.0, 0.0)
ob_ledge4x8.lineart.crease_threshold = 0.0
ob_ledge4x16.location = (-12.0, 0.0, 0.0)
ob_ledge4x16.lineart.crease_threshold = 0.0
ob_roundabout4444_tunnels.location = (-10.0, 40.0, 0.0)
ob_roundabout4444_tunnels.lineart.crease_threshold = 0.0
ob_juncttion4444.location = (0.0, 13.0, 0.0)
ob_juncttion4444.lineart.crease_threshold = 0.0
ob_junction444.location = (7.0, 10.0, 0.0)
ob_junction444.lineart.crease_threshold = 0.0
ob_stair8.location = (6.0, -20.0, 0.0)
ob_stair8.lineart.crease_threshold = 0.0
ob_stair5.location = (6.0, -13.0, 0.0)
ob_stair5.lineart.crease_threshold = 0.0
ob_bridge4x8.location = (-6.0, -14.0, 0.0)
ob_bridge4x8.lineart.crease_threshold = 0.0
ob_path4x8.location = (0.0, -14.0, 0.0)
ob_path4x8.lineart.crease_threshold = 0.0
ob_curve3.location = (10.0, 3.0, 0.0)
ob_curve3.lineart.crease_threshold = 0.0
ob_curve2.location = (9.0, -3.0, 0.0)
ob_curve2.lineart.crease_threshold = 0.0
ob_bridge4x16.location = (-6.0, 0.0, 0.0)
ob_bridge4x16.lineart.crease_threshold = 0.0
ob_curve1.location = (9.0, -8.0, 0.0)
ob_curve1.lineart.crease_threshold = 0.0
ob_path4x16.location = (0.0, 0.0, 0.0)
ob_path4x16.lineart.crease_threshold = 0.0

# ---- collection membership
col_collection_1.objects.link(ob_junction848)
col_collection_1.objects.link(ob_junction484)
col_collection_1.objects.link(ob_ledge4x4)
col_collection_1.objects.link(ob_path4x4)
col_collection_1.objects.link(ob_path4x3)
col_collection_1.objects.link(ob_ledge4x3)
col_collection_1.objects.link(ob_stair5_thin)
col_collection_1.objects.link(ob_stair8_thin)
col_collection_1.objects.link(ob_roundabout4444)
col_collection_1.objects.link(ob_ledge4x8)
col_collection_1.objects.link(ob_ledge4x16)
col_collection_1.objects.link(ob_roundabout4444_tunnels)
col_collection_1.objects.link(ob_juncttion4444)
col_collection_1.objects.link(ob_junction444)
col_collection_1.objects.link(ob_stair8)
col_collection_1.objects.link(ob_stair5)
col_collection_1.objects.link(ob_bridge4x8)
col_collection_1.objects.link(ob_path4x8)
col_collection_1.objects.link(ob_curve3)
col_collection_1.objects.link(ob_curve2)
col_collection_1.objects.link(ob_bridge4x16)
col_collection_1.objects.link(ob_curve1)
col_collection_1.objects.link(ob_path4x16)

# ---- scene / render settings (as saved in the file)
scene.frame_start = 1; scene.frame_end = 250; scene.frame_set(0)
scene.render.engine = 'BLENDER_EEVEE_NEXT'
scene.render.resolution_percentage = 50
scene.render.dither_intensity = 0.0
scene.cycles.use_denoising = False
scene.cycles.samples = 128
scene.cycles.sampling_pattern = 'TABULATED_SOBOL'
scene.cycles.light_sampling_threshold = 0.0
scene.cycles.use_adaptive_sampling = False
scene.cycles.use_light_tree = False
scene.cycles.blur_glossy = 0.0
scene.cycles.sample_clamp_indirect = 0.0
scene.view_settings.view_transform = 'Standard'
bpy.context.view_layer.update()

# ---- added for rendering (the .blend has no active camera and no usable light): camera, sun
cam_auto = bpy.data.cameras.new('AutoCamera')
cam_auto.lens = 50.0
cam_auto.sensor_width = 36.0
cam_auto.clip_end = 1865.72
ob_auto_camera = bpy.data.objects.new('AutoCamera', cam_auto)
scene.collection.objects.link(ob_auto_camera)
ob_auto_camera.location = (116.309, -112.571, 82.2974)
ob_auto_camera.rotation_euler = (1.09748, -7.21219e-08, 0.694738)
scene.camera = ob_auto_camera
light_auto_sun = bpy.data.lights.new('AutoSun', 'SUN')
light_auto_sun.energy = 3.0
light_auto_sun.angle = 0.0523599
ob_auto_sun = bpy.data.objects.new('AutoSun', light_auto_sun)
scene.collection.objects.link(ob_auto_sun)
ob_auto_sun.rotation_euler = (0.872665, 0.174533, 0.523599)
bpy.context.view_layer.update()
